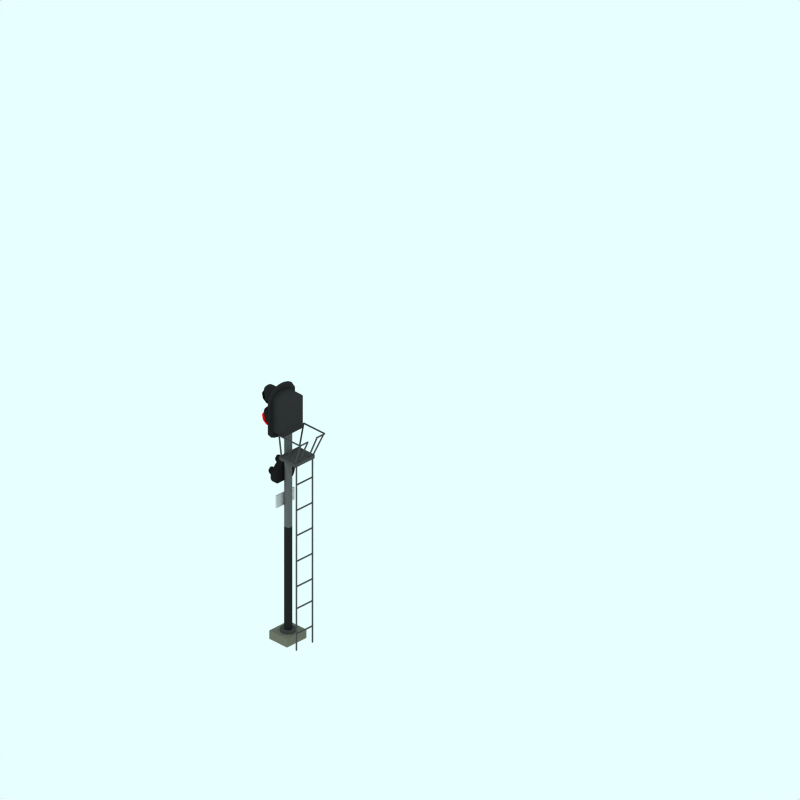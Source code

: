 # Source: two-aspect-colour-light.blend  (saved by Blender 2.65.0; exported with 4.5.12 LTS)
import bpy
from mathutils import Matrix  # noqa: F401  (used for matrix-valued properties, if any)

bpy.ops.wm.read_factory_settings(use_empty=True)
scene = bpy.context.scene
scene.name = 'Scene'

# ---- collections
col_collection_1 = bpy.data.collections.new('Collection 1'); scene.collection.children.link(col_collection_1)
col_collection_2 = bpy.data.collections.new('Collection 2'); scene.collection.children.link(col_collection_2)
col_collection_2.hide_render = True
col_collection_2.hide_viewport = True
col_collection_3 = bpy.data.collections.new('Collection 3'); scene.collection.children.link(col_collection_3)
col_collection_4 = bpy.data.collections.new('Collection 4'); scene.collection.children.link(col_collection_4)
col_collection_5 = bpy.data.collections.new('Collection 5'); scene.collection.children.link(col_collection_5)
col_collection_5.hide_render = True
col_collection_5.hide_viewport = True
col_collection_6 = bpy.data.collections.new('Collection 6'); scene.collection.children.link(col_collection_6)
col_collection_6.hide_render = True
col_collection_6.hide_viewport = True
col_collection_11 = bpy.data.collections.new('Collection 11'); scene.collection.children.link(col_collection_11)
col_collection_11.hide_render = True
col_collection_11.hide_viewport = True
col_collection_15 = bpy.data.collections.new('Collection 15'); scene.collection.children.link(col_collection_15)
col_collection_15.hide_render = True
col_collection_15.hide_viewport = True

# ---- materials (node trees are filled in below, after node groups)
mat_red = bpy.data.materials.new('Red')
mat_red.alpha_threshold = 0.0
mat_red.diffuse_color = (1.0, 0.0, 0.0, 1.0)
mat_red.roughness = 0.5
mat_red.line_color = (0.0, 0.0, 0.0, 1.0)
mat_black = bpy.data.materials.new('Black')
mat_black.alpha_threshold = 0.0
mat_black.preview_render_type = 'CUBE'
mat_black.diffuse_color = (0.15, 0.15, 0.15, 1.0)
mat_black.specular_color = (1.0, 0.9999, 0.9999)
mat_black.roughness = 0.5
mat_black.line_color = (0.0, 0.0, 0.0, 1.0)
mat_metal = bpy.data.materials.new('Metal')
mat_metal.alpha_threshold = 0.0
mat_metal.preview_render_type = 'CUBE'
mat_metal.diffuse_color = (0.3, 0.3, 0.3, 1.0)
mat_metal.specular_color = (1.0, 0.9999, 0.9999)
mat_metal.roughness = 0.5
mat_metal.line_color = (0.0, 0.0, 0.0, 1.0)
mat_green = bpy.data.materials.new('Green')
mat_green.alpha_threshold = 0.0
mat_green.diffuse_color = (0.01, 0.05, 0.0, 1.0)
mat_green.roughness = 0.5
mat_green.line_color = (0.0, 0.0, 0.0, 1.0)
mat_charcoal = bpy.data.materials.new('Charcoal')
mat_charcoal.alpha_threshold = 0.0
mat_charcoal.preview_render_type = 'CUBE'
mat_charcoal.diffuse_color = (0.2, 0.2, 0.2, 1.0)
mat_charcoal.specular_color = (1.0, 0.9999, 0.9999)
mat_charcoal.roughness = 0.5
mat_charcoal.line_color = (0.0, 0.0, 0.0, 1.0)
mat_white = bpy.data.materials.new('White')
mat_white.alpha_threshold = 0.0
mat_white.roughness = 0.5
mat_white.line_color = (0.0, 0.0, 0.0, 1.0)
mat_concrete = bpy.data.materials.new('Concrete')
mat_concrete.alpha_threshold = 0.0
mat_concrete.diffuse_color = (0.45, 0.4499, 0.397, 1.0)
mat_concrete.roughness = 0.5
mat_concrete.line_color = (0.0, 0.0, 0.0, 1.0)
mat_material_004 = bpy.data.materials.new('Material.004')
mat_material_004.alpha_threshold = 0.0
mat_material_004.diffuse_color = (0.4, 0.4, 0.4, 1.0)
mat_material_004.roughness = 0.5
mat_material_004.line_color = (0.0, 0.0, 0.0, 1.0)
mat_material_001 = bpy.data.materials.new('Material.001')
mat_material_001.alpha_threshold = 0.0
mat_material_001.diffuse_color = (0.5286, 0.5286, 0.5286, 1.0)
mat_material_001.roughness = 0.5
mat_material_001.line_color = (0.0, 0.0, 0.0, 1.0)
mat_black_001 = bpy.data.materials.new('Black.001')
mat_black_001.alpha_threshold = 0.0
mat_black_001.diffuse_color = (0.12, 0.12, 0.12, 1.0)
mat_black_001.specular_color = (0.5, 0.4999, 0.4999)
mat_black_001.roughness = 0.5
mat_black_001.line_color = (0.0, 0.0, 0.0, 1.0)
mat_black_002 = bpy.data.materials.new('Black.002')
mat_black_002.alpha_threshold = 0.0
mat_black_002.diffuse_color = (0.12, 0.12, 0.12, 1.0)
mat_black_002.specular_color = (0.5, 0.4999, 0.4999)
mat_black_002.roughness = 0.5
mat_black_002.line_color = (0.0, 0.0, 0.0, 1.0)
mat_charcoal_001 = bpy.data.materials.new('Charcoal.001')
mat_charcoal_001.alpha_threshold = 0.0
mat_charcoal_001.diffuse_color = (0.16, 0.16, 0.16, 1.0)
mat_charcoal_001.specular_color = (0.5, 0.4999, 0.4999)
mat_charcoal_001.roughness = 0.5
mat_charcoal_001.line_color = (0.0, 0.0, 0.0, 1.0)
mat_material_004_1 = bpy.data.materials.new('Material_004')
mat_material_004_1.alpha_threshold = 0.0
mat_material_004_1.diffuse_color = (0.32, 0.32, 0.32, 1.0)
mat_material_004_1.specular_color = (0.5, 0.5, 0.5)
mat_material_004_1.roughness = 0.5
mat_material_004_1.line_color = (0.0, 0.0, 0.0, 1.0)
mat_white_001 = bpy.data.materials.new('White.001')
mat_white_001.alpha_threshold = 0.0
mat_white_001.diffuse_color = (0.64, 0.64, 0.64, 1.0)
mat_white_001.specular_color = (0.5, 0.5, 0.5)
mat_white_001.roughness = 0.5
mat_white_001.line_color = (0.0, 0.0, 0.0, 1.0)
mat_black_003 = bpy.data.materials.new('Black.003')
mat_black_003.alpha_threshold = 0.0
mat_black_003.diffuse_color = (0.12, 0.12, 0.12, 1.0)
mat_black_003.specular_color = (0.5, 0.4999, 0.4999)
mat_black_003.roughness = 0.5
mat_black_003.line_color = (0.0, 0.0, 0.0, 1.0)
mat_wood = bpy.data.materials.new('Wood')
mat_wood.alpha_threshold = 0.0
mat_wood.diffuse_color = (0.18, 0.1145, 0.036, 1.0)
mat_wood.specular_color = (0.5, 0.4999, 0.4999)
mat_wood.roughness = 0.5
mat_wood.line_color = (0.0, 0.0, 0.0, 1.0)

# ---- material node trees

# ---- world
world_world = bpy.data.worlds.new('World'); scene.world = world_world
world_world.color = (0.9059, 1.0, 1.0)
world_world.use_sun_shadow = False
world_world.sun_shadow_jitter_overblur = 0.0
world_world.cycles.sampling_method = 'MANUAL'
world_world.cycles.sample_map_resolution = 256

# ---- cameras
cam_camera_001 = bpy.data.cameras.new('Camera.001')
cam_camera_001.type = 'ORTHO'
cam_camera_001.passepartout_alpha = 0.2
cam_camera_001.clip_end = 100.0
cam_camera_001.lens = 35.0
cam_camera_001.sensor_width = 32.0
cam_camera_001.sensor_height = 18.0
cam_camera_001.ortho_scale = 12.0
cam_camera_001.display_size = 5.91
cam_camera_001.show_passepartout = False
cam_camera_001.show_safe_areas = True
cam_camera_001.dof.focus_distance = 0.0
cam_camera_001.dof.aperture_fstop = 128.0

# ---- lights
light_lamp = bpy.data.lights.new('Lamp', 'SPOT')
light_lamp.transmission_factor = 0.0
light_lamp.energy = 8.0
light_lamp.shadow_buffer_clip_start = 0.5
light_lamp.shadow_soft_size = 1.0
light_lamp.shadow_maximum_resolution = 0.006
light_lamp.use_absolute_resolution = True
light_lamp.cycles.use_multiple_importance_sampling = False

# ---- meshes
me_icosphere_004 = bpy.data.meshes.new('Icosphere.004')
me_icosphere_004.from_pydata([(0.0, 0.0, -1.0), (0.7236, -0.5257, -0.4472), (-0.2764, -0.8506, -0.4472), (-0.8944, 0.0, -0.4472), (-0.2764, 0.8506, -0.4472), (0.7236, 0.5257, -0.4472), (0.2764, -0.8506, 0.4472), (-0.7236, -0.5257, 0.4472), (-0.7236, 0.5257, 0.4472), (0.2764, 0.8506, 0.4472), (0.8944, 0.0, 0.4472), (0.0, 0.0, 1.0), (0.4253, -0.309, -0.8507), (0.2629, -0.809, -0.5257), (-0.1625, -0.5, -0.8507), (0.4253, 0.309, -0.8507), (0.8506, 0.0, -0.5257), (-0.6882, -0.5, -0.5257), (-0.5257, 0.0, -0.8507), (-0.6882, 0.5, -0.5257), (-0.1625, 0.5, -0.8507), (0.2629, 0.809, -0.5257), (0.9511, 0.309, 0.0), (0.9511, -0.309, 0.0), (0.5878, -0.809, 0.0), (0.0, -1.0, 0.0), (-0.5878, -0.809, 0.0), (-0.9511, -0.309, 0.0), (-0.9511, 0.309, 0.0), (-0.5878, 0.809, 0.0), (0.0, 1.0, 0.0), (0.5878, 0.809, 0.0), (0.6882, -0.5, 0.5257), (-0.2629, -0.809, 0.5257), (-0.8506, 0.0, 0.5257), (-0.2629, 0.809, 0.5257), (0.6882, 0.5, 0.5257), (0.5257, 0.0, 0.8507), (0.1625, -0.5, 0.8507), (-0.4253, -0.309, 0.8507), (-0.4253, 0.309, 0.8507), (0.1625, 0.5, 0.8507)], [], [(0, 12, 14), (1, 12, 16), (0, 14, 18), (0, 18, 20), (0, 20, 15), (1, 16, 23), (2, 13, 25), (3, 17, 27), (4, 19, 29), (5, 21, 31), (1, 23, 24), (2, 25, 26), (3, 27, 28), (4, 29, 30), (5, 31, 22), (6, 32, 38), (7, 33, 39), (8, 34, 40), (9, 35, 41), (10, 36, 37), (14, 13, 2), (14, 12, 13), (12, 1, 13), (16, 15, 5), (16, 12, 15), (12, 0, 15), (18, 17, 3), (18, 14, 17), (14, 2, 17), (20, 19, 4), (20, 18, 19), (18, 3, 19), (15, 21, 5), (15, 20, 21), (20, 4, 21), (23, 22, 10), (23, 16, 22), (16, 5, 22), (25, 24, 6), (25, 13, 24), (13, 1, 24), (27, 26, 7), (27, 17, 26), (17, 2, 26), (29, 28, 8), (29, 19, 28), (19, 3, 28), (31, 30, 9), (31, 21, 30), (21, 4, 30), (24, 32, 6), (24, 23, 32), (23, 10, 32), (26, 33, 7), (26, 25, 33), (25, 6, 33), (28, 34, 8), (28, 27, 34), (27, 7, 34), (30, 35, 9), (30, 29, 35), (29, 8, 35), (22, 36, 10), (22, 31, 36), (31, 9, 36), (38, 37, 11), (38, 32, 37), (32, 10, 37), (39, 38, 11), (39, 33, 38), (33, 6, 38), (40, 39, 11), (40, 34, 39), (34, 7, 39), (41, 40, 11), (41, 35, 40), (35, 8, 40), (37, 41, 11), (37, 36, 41), (36, 9, 41)])
me_icosphere_004.materials.append(mat_red)
me_icosphere_004.use_remesh_preserve_volume = False
me_icosphere_004.use_remesh_preserve_attributes = False
me_icosphere_004.use_mirror_vertex_groups = False
me_icosphere_004.update()
me_cylinder_001 = bpy.data.meshes.new('Cylinder.001')
me_cylinder_001.from_pydata([(-0.1951, -0.9808, -1.0), (-0.1951, -0.9808, 0.389), (-0.3827, -0.9239, -1.0), (-0.3827, -0.9239, 0.4503), (-0.5556, -0.8315, -1.0), (-0.5556, -0.8315, 0.5955), (-0.7071, -0.7071, -1.0), (-0.7071, -0.7071, 0.7677), (-0.8315, -0.5556, -1.0), (-0.8315, -0.5556, 0.9149), (-0.9239, -0.3827, -1.0), (-0.9239, -0.3827, 0.9942), (-0.9808, -0.1951, -1.0), (-0.9808, -0.1951, 1.0), (-1.0, 9.656e-07, -1.0), (-1.0, 9.656e-07, 1.0), (-0.9808, 0.1951, -1.0), (-0.9808, 0.1951, 1.0), (-0.9239, 0.3827, -1.0), (-0.9239, 0.3827, 0.9942), (-0.8315, 0.5556, -1.0), (-0.8315, 0.5556, 0.9149), (-0.7071, 0.7071, -1.0), (-0.7071, 0.7071, 0.7677), (-0.5556, 0.8315, -1.0), (-0.5556, 0.8315, 0.5955), (-0.3827, 0.9239, -1.0), (-0.3827, 0.9239, 0.4503), (-0.1951, 0.9808, -1.0), (-0.1951, 0.9808, 0.389)], [], [(0, 1, 3, 2), (2, 3, 5, 4), (4, 5, 7, 6), (6, 7, 9, 8), (8, 9, 11, 10), (10, 11, 13, 12), (12, 13, 15, 14), (14, 15, 17, 16), (16, 17, 19, 18), (18, 19, 21, 20), (20, 21, 23, 22), (22, 23, 25, 24), (24, 25, 27, 26), (26, 27, 29, 28)])
me_cylinder_001.materials.append(mat_black)
me_cylinder_001.use_remesh_preserve_volume = False
me_cylinder_001.use_remesh_preserve_attributes = False
me_cylinder_001.use_mirror_vertex_groups = False
me_cylinder_001.update()
me_cube_038 = bpy.data.meshes.new('Cube.038')
me_cube_038.from_pydata([(-9.415, 0.3489, -1.181), (-9.415, 2.349, -1.181), (-7.415, 2.349, -1.181), (-7.415, 0.3489, -1.181), (-10.48, -18.14, 3.296), (-10.48, -16.14, 3.296), (-8.476, -16.14, 3.296), (-8.476, -18.14, 3.296)], [], [(4, 5, 1, 0), (5, 6, 2, 1), (6, 7, 3, 2), (7, 4, 0, 3), (0, 1, 2, 3), (7, 6, 5, 4)])
me_cube_038.materials.append(mat_metal)
me_cube_038.use_remesh_preserve_volume = False
me_cube_038.use_remesh_preserve_attributes = False
me_cube_038.use_mirror_vertex_groups = False
me_cube_038.update()
me_cube_036 = bpy.data.meshes.new('Cube.036')
me_cube_036.from_pydata([(-9.415, 0.3489, -1.181), (-9.415, 2.349, -1.181), (-7.415, 2.349, -1.181), (-7.415, 0.3489, -1.181), (-10.48, -18.14, 3.296), (-10.48, -16.14, 3.296), (-8.476, -16.14, 3.296), (-8.476, -18.14, 3.296)], [], [(4, 5, 1, 0), (5, 6, 2, 1), (6, 7, 3, 2), (7, 4, 0, 3), (0, 1, 2, 3), (7, 6, 5, 4)])
me_cube_036.materials.append(mat_metal)
me_cube_036.use_remesh_preserve_volume = False
me_cube_036.use_remesh_preserve_attributes = False
me_cube_036.use_mirror_vertex_groups = False
me_cube_036.update()
me_cube_034 = bpy.data.meshes.new('Cube.034')
me_cube_034.from_pydata([(-1.0, -1.0, -1.181), (-1.0, 1.0, -1.181), (1.0, 1.0, -1.181), (1.0, -1.0, -1.181), (-1.37, 5.46, 3.296), (-1.37, 7.46, 3.296), (0.6296, 7.46, 3.296), (0.6296, 5.46, 3.296)], [], [(4, 5, 1, 0), (5, 6, 2, 1), (6, 7, 3, 2), (7, 4, 0, 3), (0, 1, 2, 3), (7, 6, 5, 4)])
me_cube_034.materials.append(mat_metal)
me_cube_034.use_remesh_preserve_volume = False
me_cube_034.use_remesh_preserve_attributes = False
me_cube_034.use_mirror_vertex_groups = False
me_cube_034.update()
me_cube_033 = bpy.data.meshes.new('Cube.033')
me_cube_033.from_pydata([(-1.0, -1.0, -1.484), (-1.0, 1.0, -1.484), (1.0, 1.0, -1.484), (1.0, -1.0, -1.484), (-1.0, -1.0, 4.11), (-1.0, 1.0, 4.11), (1.0, 1.0, 4.11), (1.0, -1.0, 4.11)], [], [(4, 5, 1, 0), (5, 6, 2, 1), (6, 7, 3, 2), (7, 4, 0, 3), (0, 1, 2, 3), (7, 6, 5, 4)])
me_cube_033.materials.append(mat_metal)
me_cube_033.use_remesh_preserve_volume = False
me_cube_033.use_remesh_preserve_attributes = False
me_cube_033.use_mirror_vertex_groups = False
me_cube_033.update()
me_cube_032 = bpy.data.meshes.new('Cube.032')
me_cube_032.from_pydata([(-1.0, -1.0, -1.181), (-1.0, 1.0, -1.181), (1.0, 1.0, -1.181), (1.0, -1.0, -1.181), (-1.37, -12.18, 3.296), (-1.37, -10.18, 3.296), (0.6296, -10.18, 3.296), (0.6296, -12.18, 3.296)], [], [(4, 5, 1, 0), (5, 6, 2, 1), (6, 7, 3, 2), (7, 4, 0, 3), (0, 1, 2, 3), (7, 6, 5, 4)])
me_cube_032.materials.append(mat_metal)
me_cube_032.use_remesh_preserve_volume = False
me_cube_032.use_remesh_preserve_attributes = False
me_cube_032.use_mirror_vertex_groups = False
me_cube_032.update()
me_cube_031 = bpy.data.meshes.new('Cube.031')
me_cube_031.from_pydata([(-1.0, -1.0, -0.8848), (-1.0, 1.0, -0.8848), (1.0, 1.0, -0.8848), (1.0, -1.0, -0.8848), (-1.0, -1.0, 4.688), (-1.0, 1.0, 4.688), (1.0, 1.0, 4.688), (1.0, -1.0, 4.688)], [], [(4, 5, 1, 0), (5, 6, 2, 1), (6, 7, 3, 2), (7, 4, 0, 3), (0, 1, 2, 3), (7, 6, 5, 4)])
me_cube_031.materials.append(mat_metal)
me_cube_031.use_remesh_preserve_volume = False
me_cube_031.use_remesh_preserve_attributes = False
me_cube_031.use_mirror_vertex_groups = False
me_cube_031.update()
me_cube_030 = bpy.data.meshes.new('Cube.030')
me_cube_030.from_pydata([(-1.0, -1.0, -1.0), (-1.0, 1.0, -1.0), (1.0, 1.0, -1.0), (1.0, -1.0, -1.0), (-1.0, -1.0, 3.296), (-1.0, 1.0, 3.296), (1.0, 1.0, 3.296), (1.0, -1.0, 3.296)], [], [(4, 5, 1, 0), (5, 6, 2, 1), (6, 7, 3, 2), (7, 4, 0, 3), (0, 1, 2, 3), (7, 6, 5, 4)])
me_cube_030.materials.append(mat_metal)
me_cube_030.use_remesh_preserve_volume = False
me_cube_030.use_remesh_preserve_attributes = False
me_cube_030.use_mirror_vertex_groups = False
me_cube_030.update()
me_cube_029 = bpy.data.meshes.new('Cube.029')
me_cube_029.from_pydata([(-1.0, -1.0, -1.0), (-1.0, 1.0, -1.0), (1.0, 1.0, -1.0), (1.0, -1.0, -1.0), (-1.0, -1.0, 3.296), (-1.0, 1.0, 3.296), (1.0, 1.0, 3.296), (1.0, -1.0, 3.296)], [], [(4, 5, 1, 0), (5, 6, 2, 1), (6, 7, 3, 2), (7, 4, 0, 3), (0, 1, 2, 3), (7, 6, 5, 4)])
me_cube_029.materials.append(mat_metal)
me_cube_029.use_remesh_preserve_volume = False
me_cube_029.use_remesh_preserve_attributes = False
me_cube_029.use_mirror_vertex_groups = False
me_cube_029.update()
me_cube_020 = bpy.data.meshes.new('Cube.020')
me_cube_020.from_pydata([(-1.0, -1.0, -1.0), (-1.0, 1.0, -1.0), (1.0, 1.0, -1.0), (1.0, -1.0, -1.0), (-1.0, -1.0, 3.296), (-1.0, 1.0, 3.296), (1.0, 1.0, 3.296), (1.0, -1.0, 3.296)], [], [(4, 5, 1, 0), (5, 6, 2, 1), (6, 7, 3, 2), (7, 4, 0, 3), (0, 1, 2, 3), (7, 6, 5, 4)])
me_cube_020.materials.append(mat_metal)
me_cube_020.use_remesh_preserve_volume = False
me_cube_020.use_remesh_preserve_attributes = False
me_cube_020.use_mirror_vertex_groups = False
me_cube_020.update()
me_cube_019 = bpy.data.meshes.new('Cube.019')
me_cube_019.from_pydata([(-1.0, -1.0, -1.0), (-1.0, 1.0, -1.0), (1.0, 1.0, -1.0), (1.0, -1.0, -1.0), (-1.0, -1.0, 3.296), (-1.0, 1.0, 3.296), (1.0, 1.0, 3.296), (1.0, -1.0, 3.296)], [], [(4, 5, 1, 0), (5, 6, 2, 1), (6, 7, 3, 2), (7, 4, 0, 3), (0, 1, 2, 3), (7, 6, 5, 4)])
me_cube_019.materials.append(mat_metal)
me_cube_019.use_remesh_preserve_volume = False
me_cube_019.use_remesh_preserve_attributes = False
me_cube_019.use_mirror_vertex_groups = False
me_cube_019.update()
me_cube_018 = bpy.data.meshes.new('Cube.018')
me_cube_018.from_pydata([(-1.0, -1.0, -1.0), (-1.0, 1.0, -1.0), (1.0, 1.0, -1.0), (1.0, -1.0, -1.0), (-1.0, -1.0, 3.296), (-1.0, 1.0, 3.296), (1.0, 1.0, 3.296), (1.0, -1.0, 3.296)], [], [(4, 5, 1, 0), (5, 6, 2, 1), (6, 7, 3, 2), (7, 4, 0, 3), (0, 1, 2, 3), (7, 6, 5, 4)])
me_cube_018.materials.append(mat_metal)
me_cube_018.use_remesh_preserve_volume = False
me_cube_018.use_remesh_preserve_attributes = False
me_cube_018.use_mirror_vertex_groups = False
me_cube_018.update()
me_cube_004 = bpy.data.meshes.new('Cube.004')
me_cube_004.from_pydata([(-1.0, -1.0, -1.0), (-1.0, 1.0, -1.0), (1.0, 1.0, -1.0), (1.0, -1.0, -1.0), (-1.0, -1.0, 3.296), (-1.0, 1.0, 3.296), (1.0, 1.0, 3.296), (1.0, -1.0, 3.296)], [], [(4, 5, 1, 0), (5, 6, 2, 1), (6, 7, 3, 2), (7, 4, 0, 3), (0, 1, 2, 3), (7, 6, 5, 4)])
me_cube_004.materials.append(mat_metal)
me_cube_004.use_remesh_preserve_volume = False
me_cube_004.use_remesh_preserve_attributes = False
me_cube_004.use_mirror_vertex_groups = False
me_cube_004.update()
me_cube_001 = bpy.data.meshes.new('Cube.001')
me_cube_001.from_pydata([(-1.0, -1.0, -1.181), (-1.0, 1.0, -1.181), (1.0, 1.0, -1.181), (1.0, -1.0, -1.181), (-1.0, -1.0, 3.296), (-1.0, 1.0, 3.296), (1.0, 1.0, 3.296), (1.0, -1.0, 3.296)], [], [(4, 5, 1, 0), (5, 6, 2, 1), (6, 7, 3, 2), (7, 4, 0, 3), (0, 1, 2, 3), (7, 6, 5, 4)])
me_cube_001.materials.append(mat_metal)
me_cube_001.use_remesh_preserve_volume = False
me_cube_001.use_remesh_preserve_attributes = False
me_cube_001.use_mirror_vertex_groups = False
me_cube_001.update()
me_icosphere_001 = bpy.data.meshes.new('Icosphere.001')
me_icosphere_001.from_pydata([(0.0, 0.0, -1.0), (0.7236, -0.5257, -0.4472), (-0.2764, -0.8506, -0.4472), (-0.8944, 0.0, -0.4472), (-0.2764, 0.8506, -0.4472), (0.7236, 0.5257, -0.4472), (0.2764, -0.8506, 0.4472), (-0.7236, -0.5257, 0.4472), (-0.7236, 0.5257, 0.4472), (0.2764, 0.8506, 0.4472), (0.8944, 0.0, 0.4472), (0.0, 0.0, 1.0), (0.4253, -0.309, -0.8507), (0.2629, -0.809, -0.5257), (-0.1625, -0.5, -0.8507), (0.4253, 0.309, -0.8507), (0.8506, 0.0, -0.5257), (-0.6882, -0.5, -0.5257), (-0.5257, 0.0, -0.8507), (-0.6882, 0.5, -0.5257), (-0.1625, 0.5, -0.8507), (0.2629, 0.809, -0.5257), (0.9511, 0.309, 0.0), (0.9511, -0.309, 0.0), (0.5878, -0.809, 0.0), (0.0, -1.0, 0.0), (-0.5878, -0.809, 0.0), (-0.9511, -0.309, 0.0), (-0.9511, 0.309, 0.0), (-0.5878, 0.809, 0.0), (0.0, 1.0, 0.0), (0.5878, 0.809, 0.0), (0.6882, -0.5, 0.5257), (-0.2629, -0.809, 0.5257), (-0.8506, 0.0, 0.5257), (-0.2629, 0.809, 0.5257), (0.6882, 0.5, 0.5257), (0.5257, 0.0, 0.8507), (0.1625, -0.5, 0.8507), (-0.4253, -0.309, 0.8507), (-0.4253, 0.309, 0.8507), (0.1625, 0.5, 0.8507)], [], [(0, 12, 14), (1, 12, 16), (0, 14, 18), (0, 18, 20), (0, 20, 15), (1, 16, 23), (2, 13, 25), (3, 17, 27), (4, 19, 29), (5, 21, 31), (1, 23, 24), (2, 25, 26), (3, 27, 28), (4, 29, 30), (5, 31, 22), (6, 32, 38), (7, 33, 39), (8, 34, 40), (9, 35, 41), (10, 36, 37), (14, 13, 2), (14, 12, 13), (12, 1, 13), (16, 15, 5), (16, 12, 15), (12, 0, 15), (18, 17, 3), (18, 14, 17), (14, 2, 17), (20, 19, 4), (20, 18, 19), (18, 3, 19), (15, 21, 5), (15, 20, 21), (20, 4, 21), (23, 22, 10), (23, 16, 22), (16, 5, 22), (25, 24, 6), (25, 13, 24), (13, 1, 24), (27, 26, 7), (27, 17, 26), (17, 2, 26), (29, 28, 8), (29, 19, 28), (19, 3, 28), (31, 30, 9), (31, 21, 30), (21, 4, 30), (24, 32, 6), (24, 23, 32), (23, 10, 32), (26, 33, 7), (26, 25, 33), (25, 6, 33), (28, 34, 8), (28, 27, 34), (27, 7, 34), (30, 35, 9), (30, 29, 35), (29, 8, 35), (22, 36, 10), (22, 31, 36), (31, 9, 36), (38, 37, 11), (38, 32, 37), (32, 10, 37), (39, 38, 11), (39, 33, 38), (33, 6, 38), (40, 39, 11), (40, 34, 39), (34, 7, 39), (41, 40, 11), (41, 35, 40), (35, 8, 40), (37, 41, 11), (37, 36, 41), (36, 9, 41)])
me_icosphere_001.materials.append(mat_green)
me_icosphere_001.use_remesh_preserve_volume = False
me_icosphere_001.use_remesh_preserve_attributes = False
me_icosphere_001.use_mirror_vertex_groups = False
me_icosphere_001.update()
me_cylinder_005 = bpy.data.meshes.new('Cylinder.005')
me_cylinder_005.from_pydata([(-0.1951, -0.9808, -1.0), (-0.1951, -0.9808, 0.389), (-0.3827, -0.9239, -1.0), (-0.3827, -0.9239, 0.4503), (-0.5556, -0.8315, -1.0), (-0.5556, -0.8315, 0.5955), (-0.7071, -0.7071, -1.0), (-0.7071, -0.7071, 0.7677), (-0.8315, -0.5556, -1.0), (-0.8315, -0.5556, 0.9149), (-0.9239, -0.3827, -1.0), (-0.9239, -0.3827, 0.9942), (-0.9808, -0.1951, -1.0), (-0.9808, -0.1951, 1.0), (-1.0, 9.656e-07, -1.0), (-1.0, 9.656e-07, 1.0), (-0.9808, 0.1951, -1.0), (-0.9808, 0.1951, 1.0), (-0.9239, 0.3827, -1.0), (-0.9239, 0.3827, 0.9942), (-0.8315, 0.5556, -1.0), (-0.8315, 0.5556, 0.9149), (-0.7071, 0.7071, -1.0), (-0.7071, 0.7071, 0.7677), (-0.5556, 0.8315, -1.0), (-0.5556, 0.8315, 0.5955), (-0.3827, 0.9239, -1.0), (-0.3827, 0.9239, 0.4503), (-0.1951, 0.9808, -1.0), (-0.1951, 0.9808, 0.389)], [], [(0, 1, 3, 2), (2, 3, 5, 4), (4, 5, 7, 6), (6, 7, 9, 8), (8, 9, 11, 10), (10, 11, 13, 12), (12, 13, 15, 14), (14, 15, 17, 16), (16, 17, 19, 18), (18, 19, 21, 20), (20, 21, 23, 22), (22, 23, 25, 24), (24, 25, 27, 26), (26, 27, 29, 28)])
me_cylinder_005.materials.append(mat_black)
me_cylinder_005.use_remesh_preserve_volume = False
me_cylinder_005.use_remesh_preserve_attributes = False
me_cylinder_005.use_mirror_vertex_groups = False
me_cylinder_005.update()
me_plane_002 = bpy.data.meshes.new('Plane.002')
me_plane_002.from_pydata([(-0.08038, -0.5139, 8.157e-08), (-0.7427, -0.5139, 4.268e-08), (-0.08038, 0.05931, 8.157e-08), (-0.7427, 0.05931, 4.268e-08), (0.06732, -0.2273, 7.042e-08), (-0.9472, -0.2273, 5.812e-08), (0.0447, -0.08399, 7.212e-08), (-0.9159, -0.3706, 5.576e-08), (0.0447, -0.3706, 7.212e-08), (-0.9159, -0.08399, 5.576e-08), (0.01037, -0.01234, 7.472e-08), (-0.8683, -0.4422, 5.217e-08), (0.01037, -0.4422, 7.472e-08), (-0.8683, -0.01234, 5.217e-08), (0.06195, -0.1556, 7.082e-08), (-0.9398, -0.2989, 5.756e-08), (0.06195, -0.2989, 7.082e-08), (-0.9398, -0.1556, 5.756e-08)], [], [(13, 10, 2, 3), (15, 16, 4, 5), (17, 14, 6, 9), (11, 12, 8, 7), (9, 6, 10, 13), (7, 8, 16, 15), (5, 4, 14, 17), (1, 0, 12, 11)])
me_plane_002.materials.append(mat_charcoal)
me_plane_002.use_remesh_preserve_volume = False
me_plane_002.use_remesh_preserve_attributes = False
me_plane_002.use_mirror_vertex_groups = False
me_plane_002.update()
me_cube_028 = bpy.data.meshes.new('Cube.028')
me_cube_028.from_pydata([(-0.537, -1.021, -2.283), (-0.537, 0.9206, -2.283), (0.8128, 0.9206, -2.283), (0.8128, -1.021, -2.283), (-0.537, -1.021, 5.463), (-0.537, 0.9206, 5.463), (0.8128, 0.9206, 5.463), (0.8128, -1.021, 5.463), (-0.537, -0.05038, 6.63), (-0.537, -0.05038, -2.283), (0.8128, -0.05038, 6.63), (0.8128, -0.05038, -2.283), (-0.537, 0.4351, 6.433), (-0.537, -0.5358, -2.283), (0.8128, -0.5358, 6.433), (0.8128, 0.4351, -2.283), (-0.537, -0.5358, 6.433), (-0.537, 0.4351, -2.283), (0.8128, 0.4351, 6.433), (0.8128, -0.5358, -2.283), (-0.537, 0.6778, 6.108), (-0.537, -0.7786, -2.283), (0.8128, -0.7786, 6.108), (0.8128, 0.6778, -2.283), (-0.537, -0.7786, 6.108), (-0.537, 0.6778, -2.283), (0.8128, 0.6778, 6.108), (0.8128, -0.7786, -2.283), (-0.537, 0.1924, 6.584), (-0.537, -0.2931, -2.283), (0.8128, -0.2931, 6.584), (0.8128, 0.1924, -2.283), (-0.537, -0.2931, 6.584), (-0.537, 0.1924, -2.283), (0.8128, 0.1924, 6.584), (0.8128, -0.2931, -2.283)], [], [(20, 5, 1, 25), (5, 6, 2, 1), (22, 7, 3, 27), (7, 4, 0, 3), (25, 1, 2, 23), (26, 6, 5, 20), (32, 8, 9, 29), (34, 10, 11, 31), (29, 9, 11, 35), (30, 10, 8, 32), (28, 12, 17, 33), (30, 14, 19, 35), (33, 17, 15, 31), (34, 18, 12, 28), (24, 16, 13, 21), (26, 18, 15, 23), (21, 13, 19, 27), (22, 14, 16, 24), (12, 20, 25, 17), (14, 22, 27, 19), (17, 25, 23, 15), (18, 26, 20, 12), (16, 32, 29, 13), (18, 34, 31, 15), (13, 29, 35, 19), (14, 30, 32, 16), (8, 28, 33, 9), (10, 30, 35, 11), (9, 33, 31, 11), (10, 34, 28, 8), (4, 24, 21, 0), (6, 26, 23, 2), (0, 21, 27, 3), (7, 22, 24, 4)])
me_cube_028.materials.append(mat_charcoal)
me_cube_028.use_remesh_preserve_volume = False
me_cube_028.use_remesh_preserve_attributes = False
me_cube_028.use_mirror_vertex_groups = False
me_cube_028.update()
me_cube_027 = bpy.data.meshes.new('Cube.027')
me_cube_027.from_pydata([(0.7357, -0.9115, -1.0), (0.7357, 0.9302, -1.0), (0.8689, 0.9302, -1.0), (0.8689, -0.9115, -1.0), (0.7357, -0.9115, 1.904), (0.7357, 0.9302, 1.904), (0.8689, 0.9302, 1.904), (0.8689, -0.9115, 1.904)], [], [(4, 5, 1, 0), (5, 6, 2, 1), (6, 7, 3, 2), (7, 4, 0, 3), (0, 1, 2, 3), (7, 6, 5, 4)])
me_cube_027.materials.append(mat_white)
me_cube_027.use_remesh_preserve_volume = False
me_cube_027.use_remesh_preserve_attributes = False
me_cube_027.use_mirror_vertex_groups = False
me_cube_027.update()
me_cube_025 = bpy.data.meshes.new('Cube.025')
me_cube_025.from_pydata([(-1.0, -1.0, -1.484), (-1.0, 1.0, -1.484), (1.0, 1.0, -1.484), (1.0, -1.0, -1.484), (-1.0, -1.0, 4.133), (-1.0, 1.0, 4.133), (1.0, 1.0, 4.133), (1.0, -1.0, 4.133)], [], [(4, 5, 1, 0), (5, 6, 2, 1), (6, 7, 3, 2), (7, 4, 0, 3), (0, 1, 2, 3), (7, 6, 5, 4)])
me_cube_025.materials.append(mat_metal)
me_cube_025.use_remesh_preserve_volume = False
me_cube_025.use_remesh_preserve_attributes = False
me_cube_025.use_mirror_vertex_groups = False
me_cube_025.update()
me_cube_024 = bpy.data.meshes.new('Cube.024')
me_cube_024.from_pydata([(-1.0, -1.0, -1.988), (-1.0, 1.0, -1.988), (1.0, 1.0, -1.988), (1.0, -1.0, -1.988), (-1.0, -1.0, 3.306), (-1.0, 1.0, 3.306), (1.0, 1.0, 3.306), (1.0, -1.0, 3.306)], [], [(4, 5, 1, 0), (5, 6, 2, 1), (6, 7, 3, 2), (7, 4, 0, 3), (0, 1, 2, 3), (7, 6, 5, 4)])
me_cube_024.materials.append(mat_metal)
me_cube_024.use_remesh_preserve_volume = False
me_cube_024.use_remesh_preserve_attributes = False
me_cube_024.use_mirror_vertex_groups = False
me_cube_024.update()
me_cube_022 = bpy.data.meshes.new('Cube.022')
me_cube_022.from_pydata([(-1.0, -1.0, -1.181), (-1.0, 1.0, -1.181), (1.0, 1.0, -1.181), (1.0, -1.0, -1.181), (-10.48, -18.14, 3.296), (-10.48, -16.14, 3.296), (-8.476, -16.14, 3.296), (-8.476, -18.14, 3.296)], [], [(4, 5, 1, 0), (5, 6, 2, 1), (6, 7, 3, 2), (7, 4, 0, 3), (0, 1, 2, 3), (7, 6, 5, 4)])
me_cube_022.materials.append(mat_metal)
me_cube_022.use_remesh_preserve_volume = False
me_cube_022.use_remesh_preserve_attributes = False
me_cube_022.use_mirror_vertex_groups = False
me_cube_022.update()
me_cube_017 = bpy.data.meshes.new('Cube.017')
me_cube_017.from_pydata([(-1.0, -1.0, -1.181), (-1.0, 1.0, -1.181), (1.0, 1.0, -1.181), (1.0, -1.0, -1.181), (-20.12, -12.18, 3.296), (-20.12, -10.18, 3.296), (-18.12, -10.18, 3.296), (-18.12, -12.18, 3.296)], [], [(4, 5, 1, 0), (5, 6, 2, 1), (6, 7, 3, 2), (7, 4, 0, 3), (0, 1, 2, 3), (7, 6, 5, 4)])
me_cube_017.materials.append(mat_metal)
me_cube_017.use_remesh_preserve_volume = False
me_cube_017.use_remesh_preserve_attributes = False
me_cube_017.use_mirror_vertex_groups = False
me_cube_017.update()
me_cube_015 = bpy.data.meshes.new('Cube.015')
me_cube_015.from_pydata([(-1.0, -1.0, -1.0), (-1.0, 1.0, -1.0), (0.8273, 1.0, -1.0), (0.8273, -1.0, -1.0), (-1.0, -1.0, -0.1551), (-1.0, 1.0, -0.1551), (0.8273, 1.0, -0.1551), (0.8273, -1.0, -0.1551)], [], [(4, 5, 1, 0), (5, 6, 2, 1), (6, 7, 3, 2), (7, 4, 0, 3), (0, 1, 2, 3), (7, 6, 5, 4)])
me_cube_015.materials.append(mat_metal)
me_cube_015.use_remesh_preserve_volume = False
me_cube_015.use_remesh_preserve_attributes = False
me_cube_015.use_mirror_vertex_groups = False
me_cube_015.update()
me_cube_012 = bpy.data.meshes.new('Cube.012')
me_cube_012.from_pydata([(-1.0, -1.0, -1.0), (-1.0, 1.0, -1.0), (1.0, 1.0, -1.0), (1.0, -1.0, -1.0), (-1.0, -1.0, 3.296), (-1.0, 1.0, 3.296), (1.0, 1.0, 3.296), (1.0, -1.0, 3.296)], [], [(4, 5, 1, 0), (5, 6, 2, 1), (6, 7, 3, 2), (7, 4, 0, 3), (0, 1, 2, 3), (7, 6, 5, 4)])
me_cube_012.materials.append(mat_metal)
me_cube_012.use_remesh_preserve_volume = False
me_cube_012.use_remesh_preserve_attributes = False
me_cube_012.use_mirror_vertex_groups = False
me_cube_012.update()
me_cube_003 = bpy.data.meshes.new('Cube.003')
me_cube_003.from_pydata([(-1.0, -1.0, -1.181), (-1.0, 1.0, -1.181), (1.0, 1.0, -1.181), (1.0, -1.0, -1.181), (-1.0, -1.0, 3.296), (-1.0, 1.0, 3.296), (1.0, 1.0, 3.296), (1.0, -1.0, 3.296)], [], [(4, 5, 1, 0), (5, 6, 2, 1), (6, 7, 3, 2), (7, 4, 0, 3), (0, 1, 2, 3), (7, 6, 5, 4)])
me_cube_003.materials.append(mat_metal)
me_cube_003.use_remesh_preserve_volume = False
me_cube_003.use_remesh_preserve_attributes = False
me_cube_003.use_mirror_vertex_groups = False
me_cube_003.update()
me_cube_002 = bpy.data.meshes.new('Cube.002')
me_cube_002.from_pydata([(-1.0, -1.0, -1.0), (-1.0, 1.0, -1.0), (1.0, 1.0, -1.0), (1.0, -1.0, -1.0), (-1.0, -1.0, 1.0), (-1.0, 1.0, 1.0), (1.0, 1.0, 1.0), (1.0, -1.0, 1.0)], [], [(4, 5, 1, 0), (5, 6, 2, 1), (6, 7, 3, 2), (7, 4, 0, 3), (0, 1, 2, 3), (7, 6, 5, 4)])
me_cube_002.materials.append(mat_concrete)
me_cube_002.use_remesh_preserve_volume = False
me_cube_002.use_remesh_preserve_attributes = False
me_cube_002.use_mirror_vertex_groups = False
me_cube_002.update()
me_cylinder_004 = bpy.data.meshes.new('Cylinder.004')
me_cylinder_004.from_pydata([(0.0, 1.0, -1.0), (0.0, 1.0, 1.0), (0.1951, 0.9808, -1.0), (0.1951, 0.9808, 1.0), (0.3827, 0.9239, -1.0), (0.3827, 0.9239, 1.0), (0.5556, 0.8315, -1.0), (0.5556, 0.8315, 1.0), (0.7071, 0.7071, -1.0), (0.7071, 0.7071, 1.0), (0.8315, 0.5556, -1.0), (0.8315, 0.5556, 1.0), (0.9239, 0.3827, -1.0), (0.9239, 0.3827, 1.0), (0.9808, 0.1951, -1.0), (0.9808, 0.1951, 1.0), (1.0, 7.55e-08, -1.0), (1.0, 7.55e-08, 1.0), (0.9808, -0.1951, -1.0), (0.9808, -0.1951, 1.0), (0.9239, -0.3827, -1.0), (0.9239, -0.3827, 1.0), (0.8315, -0.5556, -1.0), (0.8315, -0.5556, 1.0), (0.7071, -0.7071, -1.0), (0.7071, -0.7071, 1.0), (0.5556, -0.8315, -1.0), (0.5556, -0.8315, 1.0), (0.3827, -0.9239, -1.0), (0.3827, -0.9239, 1.0), (0.1951, -0.9808, -1.0), (0.1951, -0.9808, 1.0), (-3.258e-07, -1.0, -1.0), (-3.258e-07, -1.0, 1.0), (-0.1951, -0.9808, -1.0), (-0.1951, -0.9808, 1.0), (-0.3827, -0.9239, -1.0), (-0.3827, -0.9239, 1.0), (-0.5556, -0.8315, -1.0), (-0.5556, -0.8315, 1.0), (-0.7071, -0.7071, -1.0), (-0.7071, -0.7071, 1.0), (-0.8315, -0.5556, -1.0), (-0.8315, -0.5556, 1.0), (-0.9239, -0.3827, -1.0), (-0.9239, -0.3827, 1.0), (-0.9808, -0.1951, -1.0), (-0.9808, -0.1951, 1.0), (-1.0, 9.656e-07, -1.0), (-1.0, 9.656e-07, 1.0), (-0.9808, 0.1951, -1.0), (-0.9808, 0.1951, 1.0), (-0.9239, 0.3827, -1.0), (-0.9239, 0.3827, 1.0), (-0.8315, 0.5556, -1.0), (-0.8315, 0.5556, 1.0), (-0.7071, 0.7071, -1.0), (-0.7071, 0.7071, 1.0), (-0.5556, 0.8315, -1.0), (-0.5556, 0.8315, 1.0), (-0.3827, 0.9239, -1.0), (-0.3827, 0.9239, 1.0), (-0.1951, 0.9808, -1.0), (-0.1951, 0.9808, 1.0)], [], [(0, 1, 3, 2), (2, 3, 5, 4), (4, 5, 7, 6), (6, 7, 9, 8), (8, 9, 11, 10), (10, 11, 13, 12), (12, 13, 15, 14), (14, 15, 17, 16), (16, 17, 19, 18), (18, 19, 21, 20), (20, 21, 23, 22), (22, 23, 25, 24), (24, 25, 27, 26), (26, 27, 29, 28), (28, 29, 31, 30), (30, 31, 33, 32), (32, 33, 35, 34), (34, 35, 37, 36), (36, 37, 39, 38), (38, 39, 41, 40), (40, 41, 43, 42), (42, 43, 45, 44), (44, 45, 47, 46), (46, 47, 49, 48), (48, 49, 51, 50), (50, 51, 53, 52), (52, 53, 55, 54), (54, 55, 57, 56), (56, 57, 59, 58), (58, 59, 61, 60), (3, 1, 63, 61, 59, 57, 55, 53, 51, 49, 47, 45, 43, 41, 39, 37, 35, 33, 31, 29, 27, 25, 23, 21, 19, 17, 15, 13, 11, 9, 7, 5), (62, 63, 1, 0), (60, 61, 63, 62), (0, 2, 4, 6, 8, 10, 12, 14, 16, 18, 20, 22, 24, 26, 28, 30, 32, 34, 36, 38, 40, 42, 44, 46, 48, 50, 52, 54, 56, 58, 60, 62)])
me_cylinder_004.materials.append(mat_metal)
me_cylinder_004.use_remesh_preserve_volume = False
me_cylinder_004.use_remesh_preserve_attributes = False
me_cylinder_004.use_mirror_vertex_groups = False
me_cylinder_004.update()
me_cylinder_003 = bpy.data.meshes.new('Cylinder.003')
me_cylinder_003.from_pydata([(0.0, 1.0, -1.0), (0.0, 1.0, 1.0), (0.1951, 0.9808, -1.0), (0.1951, 0.9808, 1.0), (0.3827, 0.9239, -1.0), (0.3827, 0.9239, 1.0), (0.5556, 0.8315, -1.0), (0.5556, 0.8315, 1.0), (0.7071, 0.7071, -1.0), (0.7071, 0.7071, 1.0), (0.8315, 0.5556, -1.0), (0.8315, 0.5556, 1.0), (0.9239, 0.3827, -1.0), (0.9239, 0.3827, 1.0), (0.9808, 0.1951, -1.0), (0.9808, 0.1951, 1.0), (1.0, 7.55e-08, -1.0), (1.0, 7.55e-08, 1.0), (0.9808, -0.1951, -1.0), (0.9808, -0.1951, 1.0), (0.9239, -0.3827, -1.0), (0.9239, -0.3827, 1.0), (0.8315, -0.5556, -1.0), (0.8315, -0.5556, 1.0), (0.7071, -0.7071, -1.0), (0.7071, -0.7071, 1.0), (0.5556, -0.8315, -1.0), (0.5556, -0.8315, 1.0), (0.3827, -0.9239, -1.0), (0.3827, -0.9239, 1.0), (0.1951, -0.9808, -1.0), (0.1951, -0.9808, 1.0), (-3.258e-07, -1.0, -1.0), (-3.258e-07, -1.0, 1.0), (-0.1951, -0.9808, -1.0), (-0.1951, -0.9808, 1.0), (-0.3827, -0.9239, -1.0), (-0.3827, -0.9239, 1.0), (-0.5556, -0.8315, -1.0), (-0.5556, -0.8315, 1.0), (-0.7071, -0.7071, -1.0), (-0.7071, -0.7071, 1.0), (-0.8315, -0.5556, -1.0), (-0.8315, -0.5556, 1.0), (-0.9239, -0.3827, -1.0), (-0.9239, -0.3827, 1.0), (-0.9808, -0.1951, -1.0), (-0.9808, -0.1951, 1.0), (-1.0, 9.656e-07, -1.0), (-1.0, 9.656e-07, 1.0), (-0.9808, 0.1951, -1.0), (-0.9808, 0.1951, 1.0), (-0.9239, 0.3827, -1.0), (-0.9239, 0.3827, 1.0), (-0.8315, 0.5556, -1.0), (-0.8315, 0.5556, 1.0), (-0.7071, 0.7071, -1.0), (-0.7071, 0.7071, 1.0), (-0.5556, 0.8315, -1.0), (-0.5556, 0.8315, 1.0), (-0.3827, 0.9239, -1.0), (-0.3827, 0.9239, 1.0), (-0.1951, 0.9808, -1.0), (-0.1951, 0.9808, 1.0)], [], [(0, 1, 3, 2), (2, 3, 5, 4), (4, 5, 7, 6), (6, 7, 9, 8), (8, 9, 11, 10), (10, 11, 13, 12), (12, 13, 15, 14), (14, 15, 17, 16), (16, 17, 19, 18), (18, 19, 21, 20), (20, 21, 23, 22), (22, 23, 25, 24), (24, 25, 27, 26), (26, 27, 29, 28), (28, 29, 31, 30), (30, 31, 33, 32), (32, 33, 35, 34), (34, 35, 37, 36), (36, 37, 39, 38), (38, 39, 41, 40), (40, 41, 43, 42), (42, 43, 45, 44), (44, 45, 47, 46), (46, 47, 49, 48), (48, 49, 51, 50), (50, 51, 53, 52), (52, 53, 55, 54), (54, 55, 57, 56), (56, 57, 59, 58), (58, 59, 61, 60), (3, 1, 63, 61, 59, 57, 55, 53, 51, 49, 47, 45, 43, 41, 39, 37, 35, 33, 31, 29, 27, 25, 23, 21, 19, 17, 15, 13, 11, 9, 7, 5), (62, 63, 1, 0), (60, 61, 63, 62), (0, 2, 4, 6, 8, 10, 12, 14, 16, 18, 20, 22, 24, 26, 28, 30, 32, 34, 36, 38, 40, 42, 44, 46, 48, 50, 52, 54, 56, 58, 60, 62)])
me_cylinder_003.materials.append(mat_material_004)
me_cylinder_003.use_remesh_preserve_volume = False
me_cylinder_003.use_remesh_preserve_attributes = False
me_cylinder_003.use_mirror_vertex_groups = False
me_cylinder_003.update()
me_cylinder_002 = bpy.data.meshes.new('Cylinder.002')
me_cylinder_002.from_pydata([(0.0, 1.0, -1.0), (0.0, 1.0, 1.0), (0.1951, 0.9808, -1.0), (0.1951, 0.9808, 1.0), (0.3827, 0.9239, -1.0), (0.3827, 0.9239, 1.0), (0.5556, 0.8315, -1.0), (0.5556, 0.8315, 1.0), (0.7071, 0.7071, -1.0), (0.7071, 0.7071, 1.0), (0.8315, 0.5556, -1.0), (0.8315, 0.5556, 1.0), (0.9239, 0.3827, -1.0), (0.9239, 0.3827, 1.0), (0.9808, 0.1951, -1.0), (0.9808, 0.1951, 1.0), (1.0, 7.55e-08, -1.0), (1.0, 7.55e-08, 1.0), (0.9808, -0.1951, -1.0), (0.9808, -0.1951, 1.0), (0.9239, -0.3827, -1.0), (0.9239, -0.3827, 1.0), (0.8315, -0.5556, -1.0), (0.8315, -0.5556, 1.0), (0.7071, -0.7071, -1.0), (0.7071, -0.7071, 1.0), (0.5556, -0.8315, -1.0), (0.5556, -0.8315, 1.0), (0.3827, -0.9239, -1.0), (0.3827, -0.9239, 1.0), (0.1951, -0.9808, -1.0), (0.1951, -0.9808, 1.0), (-3.258e-07, -1.0, -1.0), (-3.258e-07, -1.0, 1.0), (-0.1951, -0.9808, -1.0), (-0.1951, -0.9808, 1.0), (-0.3827, -0.9239, -1.0), (-0.3827, -0.9239, 1.0), (-0.5556, -0.8315, -1.0), (-0.5556, -0.8315, 1.0), (-0.7071, -0.7071, -1.0), (-0.7071, -0.7071, 1.0), (-0.8315, -0.5556, -1.0), (-0.8315, -0.5556, 1.0), (-0.9239, -0.3827, -1.0), (-0.9239, -0.3827, 1.0), (-0.9808, -0.1951, -1.0), (-0.9808, -0.1951, 1.0), (-1.0, 9.656e-07, -1.0), (-1.0, 9.656e-07, 1.0), (-0.9808, 0.1951, -1.0), (-0.9808, 0.1951, 1.0), (-0.9239, 0.3827, -1.0), (-0.9239, 0.3827, 1.0), (-0.8315, 0.5556, -1.0), (-0.8315, 0.5556, 1.0), (-0.7071, 0.7071, -1.0), (-0.7071, 0.7071, 1.0), (-0.5556, 0.8315, -1.0), (-0.5556, 0.8315, 1.0), (-0.3827, 0.9239, -1.0), (-0.3827, 0.9239, 1.0), (-0.1951, 0.9808, -1.0), (-0.1951, 0.9808, 1.0)], [], [(0, 1, 3, 2), (2, 3, 5, 4), (4, 5, 7, 6), (6, 7, 9, 8), (8, 9, 11, 10), (10, 11, 13, 12), (12, 13, 15, 14), (14, 15, 17, 16), (16, 17, 19, 18), (18, 19, 21, 20), (20, 21, 23, 22), (22, 23, 25, 24), (24, 25, 27, 26), (26, 27, 29, 28), (28, 29, 31, 30), (30, 31, 33, 32), (32, 33, 35, 34), (34, 35, 37, 36), (36, 37, 39, 38), (38, 39, 41, 40), (40, 41, 43, 42), (42, 43, 45, 44), (44, 45, 47, 46), (46, 47, 49, 48), (48, 49, 51, 50), (50, 51, 53, 52), (52, 53, 55, 54), (54, 55, 57, 56), (56, 57, 59, 58), (58, 59, 61, 60), (3, 1, 63, 61, 59, 57, 55, 53, 51, 49, 47, 45, 43, 41, 39, 37, 35, 33, 31, 29, 27, 25, 23, 21, 19, 17, 15, 13, 11, 9, 7, 5), (62, 63, 1, 0), (60, 61, 63, 62), (0, 2, 4, 6, 8, 10, 12, 14, 16, 18, 20, 22, 24, 26, 28, 30, 32, 34, 36, 38, 40, 42, 44, 46, 48, 50, 52, 54, 56, 58, 60, 62)])
me_cylinder_002.materials.append(mat_black)
me_cylinder_002.use_remesh_preserve_volume = False
me_cylinder_002.use_remesh_preserve_attributes = False
me_cylinder_002.use_mirror_vertex_groups = False
me_cylinder_002.update()
me_circle_001 = bpy.data.meshes.new('Circle.001')
me_circle_001.from_pydata([], [], [])
me_circle_001.use_remesh_preserve_volume = False
me_circle_001.use_remesh_preserve_attributes = False
me_circle_001.use_mirror_vertex_groups = False
me_circle_001.update()
me_cube = bpy.data.meshes.new('Cube')
me_cube.from_pydata([(0.1043, 0.1043, -1.822), (0.1043, -0.1043, -1.822), (-0.1043, -0.1043, -1.822), (-0.1043, 0.1043, -1.822), (0.1043, 0.1043, 1.435), (0.1043, -0.1043, 1.435), (-0.1043, -0.1043, 1.435), (-0.1043, 0.1043, 1.435)], [], [(0, 1, 2, 3), (4, 7, 6, 5), (0, 4, 5, 1), (1, 5, 6, 2), (2, 6, 7, 3), (4, 0, 3, 7)])
me_cube.materials.append(mat_material_001)
me_cube.use_remesh_preserve_volume = False
me_cube.use_remesh_preserve_attributes = False
me_cube.use_mirror_vertex_groups = False
me_cube.update()
me_circle = bpy.data.meshes.new('Circle')
me_circle.from_pydata([], [], [])
me_circle.use_remesh_preserve_volume = False
me_circle.use_remesh_preserve_attributes = False
me_circle.use_mirror_vertex_groups = False
me_circle.update()
me_sphere = bpy.data.meshes.new('Sphere')
me_sphere.from_pydata([(-1.333e-06, 1.25e-06, 31.62), (-22.88, 16.62, 14.14), (8.74, 26.9, 14.14), (28.28, 4.856e-07, 14.14), (-8.74, 26.9, -14.14), (22.88, 16.62, -14.14), (-28.28, -7.508e-07, -14.14), (1.432e-06, -1.515e-06, -31.62), (-13.45, 9.772, 26.9), (5.137, 15.81, 26.9), (-8.313, 25.58, 16.63), (-26.9, 5.941e-07, 16.63), (16.63, 1.043e-06, 26.9), (21.76, 15.81, 16.63), (-30.08, 9.772, -1.941e-06), (-18.59, 25.58, -2.13e-06), (4.973e-08, 31.62, -1.581e-06), (18.59, 25.58, -5.047e-07), (30.08, 9.772, 6.886e-07), (-21.76, 15.81, -16.63), (8.313, 25.58, -16.63), (26.9, -8.593e-07, -16.63), (-16.63, -1.308e-06, -26.9), (-5.137, 15.81, -26.9), (13.45, 9.772, -26.9), (-24.33, 17.68, -2.035e-06), (-20.73, 21.1, 7.071), (-21.46, 21.63, -2.082e-06), (-19.66, 23.34, 3.536), (-22.53, 19.39, 3.536), (-22.9, 19.65, -2.059e-06), (-20.02, 23.61, -2.106e-06), (-20.2, 22.22, 5.303), (-19.12, 24.46, 1.768), (-21.63, 20.25, 5.303), (-23.43, 18.53, 1.768), (-20.56, 22.49, 1.768), (-21.1, 21.37, 3.536), (-22.0, 20.51, 1.768), (-22.18, 20.64, -2.071e-06), (-20.74, 22.62, -2.094e-06), (-19.93, 22.78, 4.419), (-19.39, 23.9, 2.652), (-22.08, 19.82, 4.419), (-22.98, 18.96, 2.652), (-21.01, 22.06, 0.8839), (-20.11, 22.92, 2.652), (-21.82, 20.38, 3.536), (-20.38, 22.36, 3.536), (-21.73, 21.07, 0.8839), (-22.26, 19.95, 2.652), (-20.29, 23.05, 0.8839), (-19.57, 24.04, 0.8839), (-19.84, 23.48, 1.768), (-20.83, 21.93, 2.652), (-21.55, 20.94, 2.652), (-21.28, 21.5, 1.768), (-23.16, 19.09, 0.8839), (-22.45, 20.08, 0.8839), (-22.71, 19.52, 1.768), (-21.37, 20.81, 4.419), (-20.65, 21.8, 4.419), (-20.92, 21.24, 5.303), (-6.725, 4.886, 29.26), (-18.17, 13.2, 20.52), (2.569, 7.906, 29.26), (6.939, 21.36, 20.52), (0.2137, 26.24, 15.38), (-15.6, 21.1, 15.38), (-24.89, 8.312, 15.38), (-29.18, 4.886, -7.071), (-26.48, 13.2, 7.071), (-13.66, 26.24, -7.071), (4.37, 29.26, 7.071), (-4.37, 29.26, -7.071), (13.66, 26.24, 7.071), (20.73, 21.1, -7.071), (-25.02, 7.906, -15.38), (-15.25, 21.36, -15.38), (-0.2137, 26.24, -15.38), (15.6, 21.1, -15.38), (-22.45, -1.03e-06, -20.52), (-8.313, -1.412e-06, -29.26), (-6.939, 21.36, -20.52), (-2.569, 7.906, -29.26), (18.17, 13.2, -20.52), (6.725, 4.886, -29.26), (-10.88, 17.68, 21.76), (-4.156, 12.79, 26.9), (-1.588, 20.7, 21.76), (-20.17, 4.886, 21.76), (-28.49, 4.886, 8.313), (-4.156, 28.6, 8.313), (-13.45, 25.58, 8.313), (-9.294, 28.6, -1.855e-06), (-25.92, 12.79, -8.313), (-20.17, 20.7, -8.313), (4.156, 28.6, -8.313), (9.294, 28.6, -1.043e-06), (13.45, 25.58, -8.313), (-13.45, 15.81, -21.76), (-19.19, 7.906, -21.76), (-10.88, 7.906, -26.9), (10.88, 17.68, -21.76), (1.588, 20.7, -21.76), (4.156, 12.79, -26.9), (-19.08, 24.81, 0.4419)], [], [(9, 13, 12), (3, 12, 13), (18, 3, 13), (13, 17, 18), (21, 18, 5), (30, 25, 19), (26, 32, 10), (25, 35, 1), (34, 26, 1), (31, 40, 19), (40, 27, 19), (27, 39, 19), (39, 30, 19), (32, 41, 10), (41, 28, 10), (28, 42, 10), (42, 33, 10), (51, 36, 45), (45, 40, 51), (31, 51, 40), (40, 45, 27), (51, 31, 52), (52, 53, 51), (36, 51, 53), (53, 52, 33), (42, 28, 46), (46, 53, 42), (33, 42, 53), (53, 46, 36), (54, 36, 46), (46, 48, 54), (37, 54, 48), (48, 46, 28), (54, 37, 55), (55, 56, 54), (36, 54, 56), (56, 55, 38), (49, 27, 45), (45, 56, 49), (38, 49, 56), (56, 45, 36), (50, 38, 55), (55, 47, 50), (29, 50, 47), (47, 55, 37), (30, 57, 25), (57, 35, 25), (57, 30, 58), (58, 59, 57), (35, 57, 59), (59, 58, 38), (50, 29, 44), (44, 59, 50), (38, 50, 59), (59, 44, 35), (49, 38, 58), (58, 39, 49), (27, 49, 39), (39, 58, 30), (60, 34, 43), (43, 47, 60), (37, 60, 47), (47, 43, 29), (60, 37, 61), (61, 62, 60), (34, 60, 62), (62, 61, 32), (34, 62, 26), (62, 32, 26), (41, 32, 61), (61, 48, 41), (28, 41, 48), (48, 61, 37), (35, 44, 1), (44, 29, 1), (29, 43, 1), (43, 34, 1), (68, 10, 87), (87, 64, 68), (1, 68, 64), (64, 87, 8), (88, 8, 87), (87, 89, 88), (9, 88, 89), (89, 87, 10), (67, 2, 66), (66, 89, 67), (10, 67, 89), (89, 66, 9), (88, 9, 65), (65, 63, 88), (8, 88, 63), (65, 0, 63), (90, 11, 69), (69, 64, 90), (8, 90, 64), (64, 69, 1), (9, 66, 13), (66, 2, 13), (0, 65, 12), (65, 9, 12), (91, 14, 71), (71, 69, 91), (11, 91, 69), (69, 71, 1), (92, 16, 73), (73, 67, 92), (10, 92, 67), (67, 73, 2), (92, 10, 93), (93, 94, 92), (16, 92, 94), (94, 93, 15), (72, 4, 74), (74, 94, 72), (15, 72, 94), (94, 74, 16), (17, 76, 18), (76, 5, 18), (2, 75, 13), (75, 17, 13), (77, 19, 95), (95, 70, 77), (6, 77, 70), (70, 95, 14), (78, 4, 72), (72, 96, 78), (19, 78, 96), (96, 72, 15), (79, 20, 97), (97, 74, 79), (4, 79, 74), (74, 97, 16), (98, 16, 97), (97, 99, 98), (17, 98, 99), (99, 97, 20), (80, 5, 76), (76, 99, 80), (20, 80, 99), (99, 76, 17), (98, 17, 75), (75, 73, 98), (16, 98, 73), (73, 75, 2), (100, 23, 83), (83, 78, 100), (19, 100, 78), (78, 83, 4), (100, 19, 101), (101, 102, 100), (23, 100, 102), (102, 101, 22), (82, 7, 84), (84, 102, 82), (22, 82, 102), (102, 84, 23), (81, 22, 101), (101, 77, 81), (6, 81, 77), (77, 101, 19), (103, 24, 85), (85, 80, 103), (20, 103, 80), (80, 85, 5), (103, 20, 104), (104, 105, 103), (24, 103, 105), (105, 104, 23), (84, 7, 86), (86, 105, 84), (23, 84, 105), (105, 86, 24), (83, 23, 104), (104, 79, 83), (4, 83, 79), (79, 104, 20), (5, 85, 21), (85, 24, 21), (14, 95, 25), (95, 19, 25), (1, 71, 25), (71, 14, 25), (10, 68, 26), (68, 1, 26), (19, 96, 31), (96, 15, 31), (15, 93, 33), (93, 10, 33), (52, 106, 33), (106, 15, 33), (15, 106, 31), (106, 52, 31)])
me_sphere.use_remesh_preserve_volume = False
me_sphere.use_remesh_preserve_attributes = False
me_sphere.use_mirror_vertex_groups = False
me_sphere.update()
me_cylinder_008 = bpy.data.meshes.new('Cylinder.008')
me_cylinder_008.from_pydata([(-0.1951, -0.9808, -1.0), (-0.1951, -0.9808, 0.389), (-0.3827, -0.9239, -1.0), (-0.3827, -0.9239, 0.4503), (-0.5556, -0.8315, -1.0), (-0.5556, -0.8315, 0.5955), (-0.7071, -0.7071, -1.0), (-0.7071, -0.7071, 0.7677), (-0.8315, -0.5556, -1.0), (-0.8315, -0.5556, 0.9149), (-0.9239, -0.3827, -1.0), (-0.9239, -0.3827, 0.9942), (-0.9808, -0.1951, -1.0), (-0.9808, -0.1951, 1.0), (-1.0, 9.656e-07, -1.0), (-1.0, 9.656e-07, 1.0), (-0.9808, 0.1951, -1.0), (-0.9808, 0.1951, 1.0), (-0.9239, 0.3827, -1.0), (-0.9239, 0.3827, 0.9942), (-0.8315, 0.5556, -1.0), (-0.8315, 0.5556, 0.9149), (-0.7071, 0.7071, -1.0), (-0.7071, 0.7071, 0.7677), (-0.5556, 0.8315, -1.0), (-0.5556, 0.8315, 0.5955), (-0.3827, 0.9239, -1.0), (-0.3827, 0.9239, 0.4503), (-0.1951, 0.9808, -1.0), (-0.1951, 0.9808, 0.389)], [], [(0, 1, 3, 2), (2, 3, 5, 4), (4, 5, 7, 6), (6, 7, 9, 8), (8, 9, 11, 10), (10, 11, 13, 12), (12, 13, 15, 14), (14, 15, 17, 16), (16, 17, 19, 18), (18, 19, 21, 20), (20, 21, 23, 22), (22, 23, 25, 24), (24, 25, 27, 26), (26, 27, 29, 28)])
me_cylinder_008.materials.append(mat_black_001)
me_cylinder_008.use_remesh_preserve_volume = False
me_cylinder_008.use_remesh_preserve_attributes = False
me_cylinder_008.use_mirror_vertex_groups = False
me_cylinder_008.update()
me_icosphere_005 = bpy.data.meshes.new('Icosphere.005')
me_icosphere_005.from_pydata([(0.0, 0.0, -1.0), (0.7236, -0.5257, -0.4472), (-0.2764, -0.8506, -0.4472), (-0.8944, 0.0, -0.4472), (-0.2764, 0.8506, -0.4472), (0.7236, 0.5257, -0.4472), (0.2764, -0.8506, 0.4472), (-0.7236, -0.5257, 0.4472), (-0.7236, 0.5257, 0.4472), (0.2764, 0.8506, 0.4472), (0.8944, 0.0, 0.4472), (0.0, 0.0, 1.0), (0.4253, -0.309, -0.8507), (0.2629, -0.809, -0.5257), (-0.1625, -0.5, -0.8507), (0.4253, 0.309, -0.8507), (0.8506, 0.0, -0.5257), (-0.6882, -0.5, -0.5257), (-0.5257, 0.0, -0.8507), (-0.6882, 0.5, -0.5257), (-0.1625, 0.5, -0.8507), (0.2629, 0.809, -0.5257), (0.9511, 0.309, 0.0), (0.9511, -0.309, 0.0), (0.5878, -0.809, 0.0), (0.0, -1.0, 0.0), (-0.5878, -0.809, 0.0), (-0.9511, -0.309, 0.0), (-0.9511, 0.309, 0.0), (-0.5878, 0.809, 0.0), (0.0, 1.0, 0.0), (0.5878, 0.809, 0.0), (0.6882, -0.5, 0.5257), (-0.2629, -0.809, 0.5257), (-0.8506, 0.0, 0.5257), (-0.2629, 0.809, 0.5257), (0.6882, 0.5, 0.5257), (0.5257, 0.0, 0.8507), (0.1625, -0.5, 0.8507), (-0.4253, -0.309, 0.8507), (-0.4253, 0.309, 0.8507), (0.1625, 0.5, 0.8507)], [], [(0, 12, 14), (1, 12, 16), (0, 14, 18), (0, 18, 20), (0, 20, 15), (1, 16, 23), (2, 13, 25), (3, 17, 27), (4, 19, 29), (5, 21, 31), (1, 23, 24), (2, 25, 26), (3, 27, 28), (4, 29, 30), (5, 31, 22), (6, 32, 38), (7, 33, 39), (8, 34, 40), (9, 35, 41), (10, 36, 37), (14, 13, 2), (14, 12, 13), (12, 1, 13), (16, 15, 5), (16, 12, 15), (12, 0, 15), (18, 17, 3), (18, 14, 17), (14, 2, 17), (20, 19, 4), (20, 18, 19), (18, 3, 19), (15, 21, 5), (15, 20, 21), (20, 4, 21), (23, 22, 10), (23, 16, 22), (16, 5, 22), (25, 24, 6), (25, 13, 24), (13, 1, 24), (27, 26, 7), (27, 17, 26), (17, 2, 26), (29, 28, 8), (29, 19, 28), (19, 3, 28), (31, 30, 9), (31, 21, 30), (21, 4, 30), (24, 32, 6), (24, 23, 32), (23, 10, 32), (26, 33, 7), (26, 25, 33), (25, 6, 33), (28, 34, 8), (28, 27, 34), (27, 7, 34), (30, 35, 9), (30, 29, 35), (29, 8, 35), (22, 36, 10), (22, 31, 36), (31, 9, 36), (38, 37, 11), (38, 32, 37), (32, 10, 37), (39, 38, 11), (39, 33, 38), (33, 6, 38), (40, 39, 11), (40, 34, 39), (34, 7, 39), (41, 40, 11), (41, 35, 40), (35, 8, 40), (37, 41, 11), (37, 36, 41), (36, 9, 41)])
me_icosphere_005.materials.append(mat_green)
me_icosphere_005.use_remesh_preserve_volume = False
me_icosphere_005.use_remesh_preserve_attributes = False
me_icosphere_005.use_mirror_vertex_groups = False
me_icosphere_005.update()
me_icosphere_002 = bpy.data.meshes.new('Icosphere.002')
me_icosphere_002.from_pydata([(0.0, 0.0, -1.0), (0.7236, -0.5257, -0.4472), (-0.2764, -0.8506, -0.4472), (-0.8944, 0.0, -0.4472), (-0.2764, 0.8506, -0.4472), (0.7236, 0.5257, -0.4472), (0.2764, -0.8506, 0.4472), (-0.7236, -0.5257, 0.4472), (-0.7236, 0.5257, 0.4472), (0.2764, 0.8506, 0.4472), (0.8944, 0.0, 0.4472), (0.0, 0.0, 1.0), (0.4253, -0.309, -0.8507), (0.2629, -0.809, -0.5257), (-0.1625, -0.5, -0.8507), (0.4253, 0.309, -0.8507), (0.8506, 0.0, -0.5257), (-0.6882, -0.5, -0.5257), (-0.5257, 0.0, -0.8507), (-0.6882, 0.5, -0.5257), (-0.1625, 0.5, -0.8507), (0.2629, 0.809, -0.5257), (0.9511, 0.309, 0.0), (0.9511, -0.309, 0.0), (0.5878, -0.809, 0.0), (0.0, -1.0, 0.0), (-0.5878, -0.809, 0.0), (-0.9511, -0.309, 0.0), (-0.9511, 0.309, 0.0), (-0.5878, 0.809, 0.0), (0.0, 1.0, 0.0), (0.5878, 0.809, 0.0), (0.6882, -0.5, 0.5257), (-0.2629, -0.809, 0.5257), (-0.8506, 0.0, 0.5257), (-0.2629, 0.809, 0.5257), (0.6882, 0.5, 0.5257), (0.5257, 0.0, 0.8507), (0.1625, -0.5, 0.8507), (-0.4253, -0.309, 0.8507), (-0.4253, 0.309, 0.8507), (0.1625, 0.5, 0.8507)], [], [(0, 12, 14), (1, 12, 16), (0, 14, 18), (0, 18, 20), (0, 20, 15), (1, 16, 23), (2, 13, 25), (3, 17, 27), (4, 19, 29), (5, 21, 31), (1, 23, 24), (2, 25, 26), (3, 27, 28), (4, 29, 30), (5, 31, 22), (6, 32, 38), (7, 33, 39), (8, 34, 40), (9, 35, 41), (10, 36, 37), (14, 13, 2), (14, 12, 13), (12, 1, 13), (16, 15, 5), (16, 12, 15), (12, 0, 15), (18, 17, 3), (18, 14, 17), (14, 2, 17), (20, 19, 4), (20, 18, 19), (18, 3, 19), (15, 21, 5), (15, 20, 21), (20, 4, 21), (23, 22, 10), (23, 16, 22), (16, 5, 22), (25, 24, 6), (25, 13, 24), (13, 1, 24), (27, 26, 7), (27, 17, 26), (17, 2, 26), (29, 28, 8), (29, 19, 28), (19, 3, 28), (31, 30, 9), (31, 21, 30), (21, 4, 30), (24, 32, 6), (24, 23, 32), (23, 10, 32), (26, 33, 7), (26, 25, 33), (25, 6, 33), (28, 34, 8), (28, 27, 34), (27, 7, 34), (30, 35, 9), (30, 29, 35), (29, 8, 35), (22, 36, 10), (22, 31, 36), (31, 9, 36), (38, 37, 11), (38, 32, 37), (32, 10, 37), (39, 38, 11), (39, 33, 38), (33, 6, 38), (40, 39, 11), (40, 34, 39), (34, 7, 39), (41, 40, 11), (41, 35, 40), (35, 8, 40), (37, 41, 11), (37, 36, 41), (36, 9, 41)])
me_icosphere_002.materials.append(mat_red)
me_icosphere_002.use_remesh_preserve_volume = False
me_icosphere_002.use_remesh_preserve_attributes = False
me_icosphere_002.use_mirror_vertex_groups = False
me_icosphere_002.update()
me_cylinder_007 = bpy.data.meshes.new('Cylinder.007')
me_cylinder_007.from_pydata([(-0.1951, -0.9808, -1.0), (-0.1951, -0.9808, 0.389), (-0.3827, -0.9239, -1.0), (-0.3827, -0.9239, 0.4503), (-0.5556, -0.8315, -1.0), (-0.5556, -0.8315, 0.5955), (-0.7071, -0.7071, -1.0), (-0.7071, -0.7071, 0.7677), (-0.8315, -0.5556, -1.0), (-0.8315, -0.5556, 0.9149), (-0.9239, -0.3827, -1.0), (-0.9239, -0.3827, 0.9942), (-0.9808, -0.1951, -1.0), (-0.9808, -0.1951, 1.0), (-1.0, 9.656e-07, -1.0), (-1.0, 9.656e-07, 1.0), (-0.9808, 0.1951, -1.0), (-0.9808, 0.1951, 1.0), (-0.9239, 0.3827, -1.0), (-0.9239, 0.3827, 0.9942), (-0.8315, 0.5556, -1.0), (-0.8315, 0.5556, 0.9149), (-0.7071, 0.7071, -1.0), (-0.7071, 0.7071, 0.7677), (-0.5556, 0.8315, -1.0), (-0.5556, 0.8315, 0.5955), (-0.3827, 0.9239, -1.0), (-0.3827, 0.9239, 0.4503), (-0.1951, 0.9808, -1.0), (-0.1951, 0.9808, 0.389)], [], [(0, 1, 3, 2), (2, 3, 5, 4), (4, 5, 7, 6), (6, 7, 9, 8), (8, 9, 11, 10), (10, 11, 13, 12), (12, 13, 15, 14), (14, 15, 17, 16), (16, 17, 19, 18), (18, 19, 21, 20), (20, 21, 23, 22), (22, 23, 25, 24), (24, 25, 27, 26), (26, 27, 29, 28)])
me_cylinder_007.materials.append(mat_black_001)
me_cylinder_007.use_remesh_preserve_volume = False
me_cylinder_007.use_remesh_preserve_attributes = False
me_cylinder_007.use_mirror_vertex_groups = False
me_cylinder_007.update()
me_cylinder_006 = bpy.data.meshes.new('Cylinder.006')
me_cylinder_006.from_pydata([(-0.1951, -0.9808, -1.0), (-0.1951, -0.9808, 0.389), (-0.3827, -0.9239, -1.0), (-0.3827, -0.9239, 0.4503), (-0.5556, -0.8315, -1.0), (-0.5556, -0.8315, 0.5955), (-0.7071, -0.7071, -1.0), (-0.7071, -0.7071, 0.7677), (-0.8315, -0.5556, -1.0), (-0.8315, -0.5556, 0.9149), (-0.9239, -0.3827, -1.0), (-0.9239, -0.3827, 0.9942), (-0.9808, -0.1951, -1.0), (-0.9808, -0.1951, 1.0), (-1.0, 9.656e-07, -1.0), (-1.0, 9.656e-07, 1.0), (-0.9808, 0.1951, -1.0), (-0.9808, 0.1951, 1.0), (-0.9239, 0.3827, -1.0), (-0.9239, 0.3827, 0.9942), (-0.8315, 0.5556, -1.0), (-0.8315, 0.5556, 0.9149), (-0.7071, 0.7071, -1.0), (-0.7071, 0.7071, 0.7677), (-0.5556, 0.8315, -1.0), (-0.5556, 0.8315, 0.5955), (-0.3827, 0.9239, -1.0), (-0.3827, 0.9239, 0.4503), (-0.1951, 0.9808, -1.0), (-0.1951, 0.9808, 0.389)], [], [(0, 1, 3, 2), (2, 3, 5, 4), (4, 5, 7, 6), (6, 7, 9, 8), (8, 9, 11, 10), (10, 11, 13, 12), (12, 13, 15, 14), (14, 15, 17, 16), (16, 17, 19, 18), (18, 19, 21, 20), (20, 21, 23, 22), (22, 23, 25, 24), (24, 25, 27, 26), (26, 27, 29, 28)])
me_cylinder_006.materials.append(mat_black_001)
me_cylinder_006.use_remesh_preserve_volume = False
me_cylinder_006.use_remesh_preserve_attributes = False
me_cylinder_006.use_mirror_vertex_groups = False
me_cylinder_006.update()
me_icosphere_000 = bpy.data.meshes.new('Icosphere.000')
me_icosphere_000.from_pydata([(0.0, 0.0, -1.0), (0.7236, -0.5257, -0.4472), (-0.2764, -0.8506, -0.4472), (-0.8944, 0.0, -0.4472), (-0.2764, 0.8506, -0.4472), (0.7236, 0.5257, -0.4472), (0.2764, -0.8506, 0.4472), (-0.7236, -0.5257, 0.4472), (-0.7236, 0.5257, 0.4472), (0.2764, 0.8506, 0.4472), (0.8944, 0.0, 0.4472), (0.0, 0.0, 1.0), (0.4253, -0.309, -0.8507), (0.2629, -0.809, -0.5257), (-0.1625, -0.5, -0.8507), (0.4253, 0.309, -0.8507), (0.8506, 0.0, -0.5257), (-0.6882, -0.5, -0.5257), (-0.5257, 0.0, -0.8507), (-0.6882, 0.5, -0.5257), (-0.1625, 0.5, -0.8507), (0.2629, 0.809, -0.5257), (0.9511, 0.309, 0.0), (0.9511, -0.309, 0.0), (0.5878, -0.809, 0.0), (0.0, -1.0, 0.0), (-0.5878, -0.809, 0.0), (-0.9511, -0.309, 0.0), (-0.9511, 0.309, 0.0), (-0.5878, 0.809, 0.0), (0.0, 1.0, 0.0), (0.5878, 0.809, 0.0), (0.6882, -0.5, 0.5257), (-0.2629, -0.809, 0.5257), (-0.8506, 0.0, 0.5257), (-0.2629, 0.809, 0.5257), (0.6882, 0.5, 0.5257), (0.5257, 0.0, 0.8507), (0.1625, -0.5, 0.8507), (-0.4253, -0.309, 0.8507), (-0.4253, 0.309, 0.8507), (0.1625, 0.5, 0.8507)], [], [(0, 12, 14), (1, 12, 16), (0, 14, 18), (0, 18, 20), (0, 20, 15), (1, 16, 23), (2, 13, 25), (3, 17, 27), (4, 19, 29), (5, 21, 31), (1, 23, 24), (2, 25, 26), (3, 27, 28), (4, 29, 30), (5, 31, 22), (6, 32, 38), (7, 33, 39), (8, 34, 40), (9, 35, 41), (10, 36, 37), (14, 13, 2), (14, 12, 13), (12, 1, 13), (16, 15, 5), (16, 12, 15), (12, 0, 15), (18, 17, 3), (18, 14, 17), (14, 2, 17), (20, 19, 4), (20, 18, 19), (18, 3, 19), (15, 21, 5), (15, 20, 21), (20, 4, 21), (23, 22, 10), (23, 16, 22), (16, 5, 22), (25, 24, 6), (25, 13, 24), (13, 1, 24), (27, 26, 7), (27, 17, 26), (17, 2, 26), (29, 28, 8), (29, 19, 28), (19, 3, 28), (31, 30, 9), (31, 21, 30), (21, 4, 30), (24, 32, 6), (24, 23, 32), (23, 10, 32), (26, 33, 7), (26, 25, 33), (25, 6, 33), (28, 34, 8), (28, 27, 34), (27, 7, 34), (30, 35, 9), (30, 29, 35), (29, 8, 35), (22, 36, 10), (22, 31, 36), (31, 9, 36), (38, 37, 11), (38, 32, 37), (32, 10, 37), (39, 38, 11), (39, 33, 38), (33, 6, 38), (40, 39, 11), (40, 34, 39), (34, 7, 39), (41, 40, 11), (41, 35, 40), (35, 8, 40), (37, 41, 11), (37, 36, 41), (36, 9, 41)])
me_icosphere_000.materials.append(mat_green)
me_icosphere_000.use_remesh_preserve_volume = False
me_icosphere_000.use_remesh_preserve_attributes = False
me_icosphere_000.use_mirror_vertex_groups = False
me_icosphere_000.update()
me_cube_005 = bpy.data.meshes.new('Cube.005')
me_cube_005.from_pydata([(0.2501, -0.8645, -1.0), (0.2501, 0.7815, -1.0), (1.0, 0.7815, -1.0), (1.0, -0.8645, -1.0), (0.2501, -0.02109, 0.6754), (0.2501, 0.6813, 0.5783), (1.0, 0.6813, 0.5783), (1.0, -0.02109, 0.6754), (0.2501, 0.9004, 0.0), (1.0, 0.9004, 0.0), (0.2501, 0.9969, -0.5), (1.0, 0.9969, -0.5), (0.2501, 0.7558, 0.5), (1.0, 0.7558, 0.4723), (0.2501, 0.9218, -0.75), (1.0, 0.9218, -0.75), (0.2501, 0.7024, 0.5905), (1.0, 0.7024, 0.6532), (0.2501, 0.962, -0.25), (1.0, 0.962, -0.25), (0.2501, 0.8267, 0.25), (1.0, 0.8267, 0.25), (0.2501, -0.7767, 0.0), (1.0, -0.7767, 0.0), (0.2501, -0.2905, 0.4945), (1.0, -1.0, -0.5), (0.2501, -1.0, -0.5), (1.0, -0.2905, 0.5222), (0.2501, -0.09852, 0.6535), (1.0, -1.0, -0.75), (0.2501, -1.0, -0.75), (1.0, -0.09852, 0.6541), (0.2501, -0.5367, 0.2736), (1.0, -0.95, -0.25), (0.2501, -0.95, -0.25), (1.0, -0.5367, 0.2718), (0.2501, -0.0417, 0.6734), (1.0, -0.9379, -0.875), (0.2501, -0.9379, -0.875), (1.0, -0.0417, 0.6734), (0.2501, -0.6613, 0.131), (1.0, -0.8754, -0.125), (0.2501, -0.8754, -0.125), (1.0, -0.6613, 0.1295), (0.2501, -0.184, 0.6031), (1.0, -1.0, -0.625), (0.2501, -1.0, -0.625), (1.0, -0.184, 0.6308), (0.2501, -0.4106, 0.3798), (1.0, -0.9927, -0.375), (0.2501, -0.9927, -0.375), (1.0, -0.4106, 0.4076), (0.2501, 0.3301, 0.7412), (1.0, 0.3301, 0.7412), (0.2501, 0.5057, 0.7124), (1.0, 0.1545, 0.7322), (0.2501, 0.1545, 0.7322), (1.0, 0.5057, 0.7124), (0.2501, 0.5935, 0.6754), (1.0, 0.06672, 0.7124), (0.2501, 0.06672, 0.7124), (1.0, 0.5935, 0.6754), (0.2501, 0.4179, 0.7322), (1.0, 0.2423, 0.7412), (0.2501, 0.2423, 0.7412), (1.0, 0.4179, 0.7322), (0.2501, 0.6374, 0.6422), (1.0, 0.02281, 0.6969), (0.2501, 0.02281, 0.6969), (1.0, 0.6374, 0.6422), (0.2501, 0.374, 0.7379), (1.0, 0.2862, 0.7423), (0.2501, 0.2862, 0.7423), (1.0, 0.374, 0.7379), (0.2501, 0.5496, 0.6969), (1.0, 0.1106, 0.7239), (0.2501, 0.1106, 0.7239), (1.0, 0.5496, 0.6969), (0.2501, 0.4618, 0.7239), (1.0, 0.1984, 0.7379), (0.2501, 0.1984, 0.7379), (1.0, 0.4618, 0.7239)], [], [(64, 72, 52), (80, 64, 52), (80, 52, 70), (56, 80, 70), (56, 70, 62), (76, 56, 62), (76, 62, 78), (60, 76, 78), (60, 78, 54), (68, 60, 54), (68, 54, 74), (4, 68, 74), (4, 74, 58), (4, 58, 36), (58, 66, 36), (66, 28, 36), (66, 44, 28), (66, 5, 44), (5, 24, 44), (5, 16, 12), (5, 12, 24), (12, 20, 24), (20, 48, 24), (20, 32, 48), (20, 40, 32), (20, 8, 40), (8, 22, 40), (8, 42, 22), (8, 18, 42), (18, 34, 42), (18, 50, 34), (18, 10, 50), (10, 26, 50), (10, 46, 26), (10, 14, 46), (14, 30, 46), (14, 38, 30), (14, 1, 38), (1, 0, 38), (14, 15, 2, 1), (53, 71, 63), (53, 63, 79), (73, 53, 79), (73, 79, 55), (65, 73, 55), (65, 55, 75), (81, 65, 75), (81, 75, 59), (57, 81, 59), (57, 59, 67), (77, 57, 67), (77, 67, 7), (61, 77, 7), (61, 7, 39), (69, 61, 39), (69, 39, 31), (69, 31, 47), (6, 13, 17), (6, 69, 47), (6, 47, 27), (6, 27, 13), (27, 51, 13), (51, 21, 13), (51, 35, 21), (35, 43, 21), (43, 9, 21), (43, 23, 9), (23, 41, 9), (41, 19, 9), (41, 33, 19), (33, 49, 19), (49, 11, 19), (49, 25, 11), (25, 45, 11), (45, 15, 11), (45, 29, 15), (29, 37, 15), (37, 2, 15), (37, 3, 2), (0, 3, 37, 38), (0, 1, 2, 3), (69, 6, 5, 66), (20, 21, 9, 8), (18, 19, 11, 10), (16, 17, 13, 12), (10, 11, 15, 14), (12, 13, 21, 20), (8, 9, 19, 18), (5, 6, 17, 16), (43, 40, 22, 23), (49, 50, 26, 25), (47, 44, 24, 27), (45, 46, 30, 29), (51, 48, 32, 35), (41, 42, 34, 33), (39, 36, 28, 31), (29, 30, 38, 37), (35, 32, 40, 43), (33, 34, 50, 49), (31, 28, 44, 47), (25, 26, 46, 45), (27, 24, 48, 51), (23, 22, 42, 41), (7, 4, 36, 39), (71, 53, 52, 72), (81, 57, 54, 78), (75, 55, 56, 76), (77, 61, 58, 74), (79, 63, 64, 80), (73, 65, 62, 70), (67, 59, 60, 68), (61, 69, 66, 58), (63, 71, 72, 64), (65, 81, 78, 62), (59, 75, 76, 60), (57, 77, 74, 54), (55, 79, 80, 56), (53, 73, 70, 52), (7, 67, 68, 4)])
me_cube_005.materials.append(mat_black_001)
me_cube_005.use_remesh_preserve_volume = False
me_cube_005.use_remesh_preserve_attributes = False
me_cube_005.use_mirror_vertex_groups = False
me_cube_005.update()
me_cube_007 = bpy.data.meshes.new('Cube.007')
me_cube_007.from_pydata([(-0.537, -1.021, 1.647), (-0.537, 0.9206, 1.647), (0.8128, 0.9206, 1.647), (0.8128, -1.021, 1.647), (-0.537, -1.021, 5.463), (-0.537, 0.9206, 5.463), (0.8128, 0.9206, 5.463), (0.8128, -1.021, 5.463), (-0.537, -0.05038, 6.63), (-0.537, -0.05038, 1.647), (0.8128, -0.05038, 6.63), (0.8128, -0.05038, 1.647), (-0.537, 0.4351, 6.433), (-0.537, -0.5358, 1.647), (0.8128, -0.5358, 6.433), (0.8128, 0.4351, 1.647), (-0.537, -0.5358, 6.433), (-0.537, 0.4351, 1.647), (0.8128, 0.4351, 6.433), (0.8128, -0.5358, 1.647), (-0.537, 0.6778, 6.108), (-0.537, -0.7786, 1.647), (0.8128, -0.7786, 6.108), (0.8128, 0.6778, 1.647), (-0.537, -0.7786, 6.108), (-0.537, 0.6778, 1.647), (0.8128, 0.6778, 6.108), (0.8128, -0.7786, 1.647), (-0.537, 0.1924, 6.584), (-0.537, -0.2931, 1.647), (0.8128, -0.2931, 6.584), (0.8128, 0.1924, 1.647), (-0.537, -0.2931, 6.584), (-0.537, 0.1924, 1.647), (0.8128, 0.1924, 6.584), (0.8128, -0.2931, 1.647)], [], [(20, 5, 1, 25), (5, 6, 2, 1), (22, 7, 3, 27), (0, 3, 7, 4), (25, 1, 2, 23), (26, 6, 5, 20), (32, 8, 9, 29), (34, 10, 11, 31), (29, 9, 11, 35), (30, 10, 8, 32), (28, 12, 17, 33), (30, 14, 19, 35), (33, 17, 15, 31), (34, 18, 12, 28), (24, 16, 13, 21), (26, 18, 15, 23), (21, 13, 19, 27), (22, 14, 16, 24), (12, 20, 25, 17), (14, 22, 27, 19), (17, 25, 23, 15), (18, 26, 20, 12), (16, 32, 29, 13), (18, 34, 31, 15), (13, 29, 35, 19), (14, 30, 32, 16), (8, 28, 33, 9), (10, 30, 35, 11), (9, 33, 31, 11), (10, 34, 28, 8), (21, 0, 4, 24), (6, 26, 23, 2), (0, 21, 27, 3), (7, 22, 24, 4)])
me_cube_007.materials.append(mat_black_002)
me_cube_007.use_remesh_preserve_volume = False
me_cube_007.use_remesh_preserve_attributes = False
me_cube_007.use_mirror_vertex_groups = False
me_cube_007.update()
me_cube_006 = bpy.data.meshes.new('Cube.006')
me_cube_006.from_pydata([(-0.537, -1.021, 2.657), (-0.537, 0.9206, 2.657), (0.8128, 0.9206, 2.657), (0.8128, -1.021, 2.657), (-0.537, -1.021, 5.463), (-0.537, 0.9206, 5.463), (0.8128, 0.9206, 5.463), (0.8128, -1.021, 5.463), (-0.537, -0.05038, 6.63), (-0.537, -0.05038, 2.657), (0.8128, -0.05038, 6.63), (0.8128, -0.05038, 2.657), (-0.537, 0.4351, 6.433), (-0.537, -0.5358, 2.657), (0.8128, -0.5358, 6.433), (0.8128, 0.4351, 2.657), (-0.537, -0.5358, 6.433), (-0.537, 0.4351, 2.657), (0.8128, 0.4351, 6.433), (0.8128, -0.5358, 2.657), (-0.537, 0.6778, 6.108), (-0.537, -0.7786, 2.657), (0.8128, -0.7786, 6.108), (0.8128, 0.6778, 2.657), (-0.537, -0.7786, 6.108), (-0.537, 0.6778, 2.657), (0.8128, 0.6778, 6.108), (0.8128, -0.7786, 2.657), (-0.537, 0.1924, 6.584), (-0.537, -0.2931, 2.657), (0.8128, -0.2931, 6.584), (0.8128, 0.1924, 2.657), (-0.537, -0.2931, 6.584), (-0.537, 0.1924, 2.657), (0.8128, 0.1924, 6.584), (0.8128, -0.2931, 2.657)], [], [(20, 5, 1, 25), (5, 6, 2, 1), (22, 7, 3, 27), (0, 3, 7, 4), (25, 1, 2, 23), (26, 6, 5, 20), (32, 8, 9, 29), (34, 10, 11, 31), (29, 9, 11, 35), (30, 10, 8, 32), (28, 12, 17, 33), (30, 14, 19, 35), (33, 17, 15, 31), (34, 18, 12, 28), (24, 16, 13, 21), (26, 18, 15, 23), (21, 13, 19, 27), (22, 14, 16, 24), (12, 20, 25, 17), (14, 22, 27, 19), (17, 25, 23, 15), (18, 26, 20, 12), (16, 32, 29, 13), (18, 34, 31, 15), (13, 29, 35, 19), (14, 30, 32, 16), (8, 28, 33, 9), (10, 30, 35, 11), (9, 33, 31, 11), (10, 34, 28, 8), (21, 0, 4, 24), (6, 26, 23, 2), (0, 21, 27, 3), (7, 22, 24, 4)])
me_cube_006.materials.append(mat_charcoal_001)
me_cube_006.use_remesh_preserve_volume = False
me_cube_006.use_remesh_preserve_attributes = False
me_cube_006.use_mirror_vertex_groups = False
me_cube_006.update()
me_plane_000 = bpy.data.meshes.new('Plane.000')
me_plane_000.from_pydata([(-0.08038, -0.5139, 0.0), (-0.2978, -0.5139, 0.0), (-0.08038, 0.05931, 0.0), (-0.2978, 0.05931, 0.0), (0.06732, -0.2273, 0.0), (-0.5023, -0.2273, 0.0), (0.0447, -0.08399, 0.0), (-0.471, -0.3706, 0.0), (0.0447, -0.3706, 0.0), (-0.471, -0.08399, 0.0), (0.01037, -0.01234, 0.0), (-0.4234, -0.4422, 0.0), (0.01037, -0.4422, 0.0), (-0.4234, -0.01234, 0.0), (0.06195, -0.1556, 0.0), (-0.4949, -0.2989, 0.0), (0.06195, -0.2989, 0.0), (-0.4949, -0.1556, 0.0)], [], [(13, 10, 2, 3), (15, 16, 4, 5), (17, 14, 6, 9), (11, 12, 8, 7), (9, 6, 10, 13), (7, 8, 16, 15), (5, 4, 14, 17), (1, 0, 12, 11)])
me_plane_000.materials.append(mat_charcoal_001)
me_plane_000.use_remesh_preserve_volume = False
me_plane_000.use_remesh_preserve_attributes = False
me_plane_000.use_mirror_vertex_groups = False
me_plane_000.update()
me_cylinder_009 = bpy.data.meshes.new('Cylinder.009')
me_cylinder_009.from_pydata([(-0.1951, -0.9808, -1.0), (-0.1951, -0.9808, 0.389), (-0.3827, -0.9239, -1.0), (-0.3827, -0.9239, 0.4503), (-0.5556, -0.8315, -1.0), (-0.5556, -0.8315, 0.5955), (-0.7071, -0.7071, -1.0), (-0.7071, -0.7071, 0.7677), (-0.8315, -0.5556, -1.0), (-0.8315, -0.5556, 0.9149), (-0.9239, -0.3827, -1.0), (-0.9239, -0.3827, 0.9942), (-0.9808, -0.1951, -1.0), (-0.9808, -0.1951, 1.0), (-1.0, 9.656e-07, -1.0), (-1.0, 9.656e-07, 1.0), (-0.9808, 0.1951, -1.0), (-0.9808, 0.1951, 1.0), (-0.9239, 0.3827, -1.0), (-0.9239, 0.3827, 0.9942), (-0.8315, 0.5556, -1.0), (-0.8315, 0.5556, 0.9149), (-0.7071, 0.7071, -1.0), (-0.7071, 0.7071, 0.7677), (-0.5556, 0.8315, -1.0), (-0.5556, 0.8315, 0.5955), (-0.3827, 0.9239, -1.0), (-0.3827, 0.9239, 0.4503), (-0.1951, 0.9808, -1.0), (-0.1951, 0.9808, 0.389)], [], [(0, 1, 3, 2), (2, 3, 5, 4), (4, 5, 7, 6), (6, 7, 9, 8), (8, 9, 11, 10), (10, 11, 13, 12), (12, 13, 15, 14), (14, 15, 17, 16), (16, 17, 19, 18), (18, 19, 21, 20), (20, 21, 23, 22), (22, 23, 25, 24), (24, 25, 27, 26), (26, 27, 29, 28)])
me_cylinder_009.materials.append(mat_black_002)
me_cylinder_009.use_remesh_preserve_volume = False
me_cylinder_009.use_remesh_preserve_attributes = False
me_cylinder_009.use_mirror_vertex_groups = False
me_cylinder_009.update()
me_cylinder_000 = bpy.data.meshes.new('Cylinder.000')
me_cylinder_000.from_pydata([(0.0, 1.0, 1.501), (0.0, 1.0, 1.909), (0.1951, 0.9808, 1.501), (0.1951, 0.9808, 1.909), (0.3827, 0.9239, 1.501), (0.3827, 0.9239, 1.909), (0.5556, 0.8315, 1.501), (0.5556, 0.8315, 1.909), (0.7071, 0.7071, 1.501), (0.7071, 0.7071, 1.909), (0.8315, 0.5556, 1.501), (0.8315, 0.5556, 1.909), (0.9239, 0.3827, 1.501), (0.9239, 0.3827, 1.909), (0.9808, 0.1951, 1.501), (0.9808, 0.1951, 1.909), (1.0, 0.0, 1.501), (1.0, 0.0, 1.909), (0.9808, -0.1951, 1.501), (0.9808, -0.1951, 1.909), (0.9239, -0.3827, 1.501), (0.9239, -0.3827, 1.909), (0.8315, -0.5556, 1.501), (0.8315, -0.5556, 1.909), (0.7071, -0.7071, 1.501), (0.7071, -0.7071, 1.909), (0.5556, -0.8315, 1.501), (0.5556, -0.8315, 1.909), (0.3827, -0.9239, 1.501), (0.3827, -0.9239, 1.909), (0.1951, -0.9808, 1.501), (0.1951, -0.9808, 1.909), (-3.258e-07, -1.0, 1.501), (-3.258e-07, -1.0, 1.909), (-0.1951, -0.9808, 1.501), (-0.1951, -0.9808, 1.909), (-0.3827, -0.9239, 1.501), (-0.3827, -0.9239, 1.909), (-0.5556, -0.8315, 1.501), (-0.5556, -0.8315, 1.909), (-0.7071, -0.7071, 1.501), (-0.7071, -0.7071, 1.909), (-0.8315, -0.5556, 1.501), (-0.8315, -0.5556, 1.909), (-0.9239, -0.3827, 1.501), (-0.9239, -0.3827, 1.909), (-0.9808, -0.1951, 1.501), (-0.9808, -0.1951, 1.909), (-1.0, 9.656e-07, 1.501), (-1.0, 9.656e-07, 1.909), (-0.9808, 0.1951, 1.501), (-0.9808, 0.1951, 1.909), (-0.9239, 0.3827, 1.501), (-0.9239, 0.3827, 1.909), (-0.8315, 0.5556, 1.501), (-0.8315, 0.5556, 1.909), (-0.7071, 0.7071, 1.501), (-0.7071, 0.7071, 1.909), (-0.5556, 0.8315, 1.501), (-0.5556, 0.8315, 1.909), (-0.3827, 0.9239, 1.501), (-0.3827, 0.9239, 1.909), (-0.1951, 0.9808, 1.501), (-0.1951, 0.9808, 1.909)], [], [(0, 1, 3, 2), (2, 3, 5, 4), (4, 5, 7, 6), (6, 7, 9, 8), (8, 9, 11, 10), (10, 11, 13, 12), (12, 13, 15, 14), (14, 15, 17, 16), (16, 17, 19, 18), (18, 19, 21, 20), (20, 21, 23, 22), (22, 23, 25, 24), (24, 25, 27, 26), (26, 27, 29, 28), (28, 29, 31, 30), (30, 31, 33, 32), (32, 33, 35, 34), (34, 35, 37, 36), (36, 37, 39, 38), (38, 39, 41, 40), (40, 41, 43, 42), (42, 43, 45, 44), (44, 45, 47, 46), (46, 47, 49, 48), (48, 49, 51, 50), (50, 51, 53, 52), (52, 53, 55, 54), (54, 55, 57, 56), (56, 57, 59, 58), (58, 59, 61, 60), (3, 1, 63), (3, 63, 61), (3, 61, 5), (61, 59, 5), (59, 7, 5), (59, 57, 7), (57, 9, 7), (57, 55, 9), (55, 11, 9), (55, 53, 11), (53, 13, 11), (53, 51, 13), (51, 15, 13), (51, 49, 15), (49, 17, 15), (49, 47, 17), (47, 19, 17), (47, 45, 19), (45, 21, 19), (45, 43, 21), (43, 23, 21), (43, 41, 23), (41, 25, 23), (41, 39, 25), (39, 27, 25), (39, 37, 27), (37, 29, 27), (37, 35, 29), (35, 31, 29), (35, 33, 31), (1, 0, 62, 63), (60, 61, 63, 62), (0, 2, 62), (2, 60, 62), (2, 4, 60), (4, 58, 60), (4, 6, 58), (6, 56, 58), (6, 8, 56), (8, 54, 56), (8, 10, 54), (10, 52, 54), (10, 12, 52), (12, 50, 52), (12, 14, 50), (14, 48, 50), (14, 16, 48), (16, 46, 48), (16, 18, 46), (18, 44, 46), (18, 20, 44), (20, 42, 44), (20, 22, 42), (22, 40, 42), (22, 24, 40), (24, 38, 40), (24, 26, 38), (26, 36, 38), (26, 28, 36), (28, 34, 36), (28, 30, 34), (30, 32, 34)])
me_cylinder_000.materials.append(mat_material_004_1)
me_cylinder_000.use_remesh_preserve_volume = False
me_cylinder_000.use_remesh_preserve_attributes = False
me_cylinder_000.use_mirror_vertex_groups = False
me_cylinder_000.update()
me_cube_008 = bpy.data.meshes.new('Cube.008')
me_cube_008.from_pydata([(0.7357, -0.9115, 0.4122), (0.7357, 0.9302, 0.4122), (0.8689, 0.9302, 0.4122), (0.8689, -0.9115, 0.4122), (0.7357, -0.9115, 0.6322), (0.7357, 0.9302, 0.6322), (0.8689, 0.9302, 0.6322), (0.8689, -0.9115, 0.6322), (0.7357, 0.009368, 1.904), (0.7357, 0.009368, -1.0), (0.8689, 0.009368, 1.904), (0.8689, 0.009368, -1.0), (0.7357, 0.4698, 1.904), (0.7357, -0.451, -1.0), (0.8689, -0.451, 1.904), (0.8689, 0.4698, -1.0), (0.7357, -0.451, 1.904), (0.7357, 0.4698, -1.0), (0.8689, 0.4698, 1.904), (0.8689, -0.451, -1.0)], [], [(12, 5, 1, 17), (5, 6, 2, 1), (14, 7, 3, 19), (0, 3, 7, 4), (17, 1, 2, 15), (18, 6, 5, 12), (16, 8, 9, 13), (18, 10, 11, 15), (13, 9, 11, 19), (14, 10, 8, 16), (8, 12, 17, 9), (10, 14, 19, 11), (9, 17, 15, 11), (10, 18, 12, 8), (13, 0, 4, 16), (6, 18, 15, 2), (0, 13, 19, 3), (7, 14, 16, 4)])
me_cube_008.materials.append(mat_white_001)
me_cube_008.use_remesh_preserve_volume = False
me_cube_008.use_remesh_preserve_attributes = False
me_cube_008.use_mirror_vertex_groups = False
me_cube_008.update()
me_plane_003 = bpy.data.meshes.new('Plane.003')
me_plane_003.from_pydata([(1.0, -1.544, 0.0), (0.489, -1.544, 0.0), (0.9706, -0.8659, 0.0), (0.4338, -0.8659, 0.0)], [], [(1, 0, 2, 3)])
me_plane_003.materials.append(mat_black_003)
me_plane_003.use_remesh_preserve_volume = False
me_plane_003.use_remesh_preserve_attributes = False
me_plane_003.use_mirror_vertex_groups = False
me_plane_003.update()
me_plane_001 = bpy.data.meshes.new('Plane.001')
me_plane_001.from_pydata([(1.0, -1.544, 0.0), (0.489, -1.544, 0.0), (1.23, 1.0, 0.0), (0.2402, 1.0, 0.0)], [], [(1, 0, 2, 3)])
me_plane_001.materials.append(mat_black_003)
me_plane_001.use_remesh_preserve_volume = False
me_plane_001.use_remesh_preserve_attributes = False
me_plane_001.use_mirror_vertex_groups = False
me_plane_001.update()
me_plane = bpy.data.meshes.new('Plane')
me_plane.from_pydata([(1.0, -1.544, 0.0), (0.489, -1.544, 0.0), (1.23, 1.0, 0.0), (0.2402, 1.0, 0.0)], [], [(1, 0, 2, 3)])
me_plane.materials.append(mat_black_003)
me_plane.use_remesh_preserve_volume = False
me_plane.use_remesh_preserve_attributes = False
me_plane.use_mirror_vertex_groups = False
me_plane.update()
me_cube_009 = bpy.data.meshes.new('Cube.009')
me_cube_009.from_pydata([(-0.6297, -1.0, -0.5311), (-0.6297, 1.0, -0.5311), (0.5372, 1.0, -0.5311), (0.5372, -1.0, -0.5311), (-0.6297, -1.0, 1.0), (-0.6297, 1.0, 1.0), (0.5372, 1.0, 1.0), (0.5372, -1.0, 1.0), (-0.6297, 0.0, 1.496), (0.5372, 0.0, 1.496), (-0.6297, 0.5, 1.424), (0.5372, -0.5, 1.424), (-0.6297, -0.5, 1.424), (0.5372, 0.5, 1.424), (-0.6297, 0.75, 1.313), (0.5372, -0.75, 1.313), (-0.6297, -0.75, 1.313), (0.5372, 0.75, 1.313), (-0.6297, 0.25, 1.479), (0.5372, -0.25, 1.479), (-0.6297, -0.25, 1.479), (0.5372, 0.25, 1.479)], [], [(20, 8, 18), (12, 20, 18), (12, 18, 10), (16, 12, 10), (16, 10, 14), (4, 16, 14), (4, 14, 5), (5, 0, 4), (1, 0, 5), (5, 6, 2, 1), (21, 9, 19), (21, 19, 11), (13, 21, 11), (13, 11, 15), (17, 13, 15), (17, 15, 7), (6, 17, 7), (6, 7, 3), (6, 3, 2), (0, 3, 7, 4), (0, 1, 2, 3), (17, 6, 5, 14), (19, 9, 8, 20), (21, 13, 10, 18), (15, 11, 12, 16), (13, 17, 14, 10), (11, 19, 20, 12), (9, 21, 18, 8), (7, 15, 16, 4)])
me_cube_009.polygons.foreach_set('material_index', [0, 0, 0, 0, 0, 0, 0, 0, 0, 0, 0, 0, 0, 0, 0, 0, 0, 0, 0, 0, 0, 1, 1, 1, 1, 1, 1, 1, 1])
me_cube_009.materials.append(mat_wood)
me_cube_009.materials.append(mat_black_003)
me_cube_009.use_remesh_preserve_volume = False
me_cube_009.use_remesh_preserve_attributes = False
me_cube_009.use_mirror_vertex_groups = False
me_cube_009.update()
me_cube_016 = bpy.data.meshes.new('Cube.016')
me_cube_016.from_pydata([(0.4114, -1.0, -1.749), (0.4114, -0.9008, -1.749), (0.5196, -0.9008, -1.749), (0.5196, -1.0, -1.749), (0.4114, -1.0, -0.4536), (0.4114, -0.9008, -0.4536), (0.5196, -0.9008, -0.4536), (0.5196, -1.0, -0.4536), (0.4114, -0.9008, -1.049), (0.4114, -1.0, -1.049), (0.5196, -0.9008, -1.049), (0.5196, -1.0, -1.049)], [], [(1, 0, 9, 8), (8, 10, 2, 1), (10, 11, 3, 2), (0, 3, 11, 9), (0, 1, 2, 3), (7, 6, 5, 4), (4, 5, 8, 9), (5, 6, 10, 8), (6, 7, 11, 10), (7, 4, 9, 11)])
me_cube_016.materials.append(mat_wood)
me_cube_016.use_remesh_preserve_volume = False
me_cube_016.use_remesh_preserve_attributes = False
me_cube_016.use_mirror_vertex_groups = False
me_cube_016.update()

# ---- curves / text
txt_text = bpy.data.curves.new('Text', 'FONT')
txt_text.dimensions = '2D'
txt_text.body = 'SIG'
txt_text.materials.append(mat_metal)
txt_text.use_path_clamp = True
txt_text.bevel_resolution = 0
txt_text_001 = bpy.data.curves.new('Text.001', 'FONT')
txt_text_001.dimensions = '2D'
txt_text_001.body = '15'
txt_text_001.materials.append(mat_white)
txt_text_001.use_path_clamp = True
txt_text_001.bevel_resolution = 0

# ---- objects
ob_icosphere_002 = bpy.data.objects.new('Icosphere.002', me_icosphere_004)
ob_cylinder_005 = bpy.data.objects.new('Cylinder.005', me_cylinder_001)
ob_cube_021 = bpy.data.objects.new('Cube.021', me_cube_038)
ob_cube_018 = bpy.data.objects.new('Cube.018', me_cube_036)
ob_cube_016 = bpy.data.objects.new('Cube.016', me_cube_034)
ob_cube_013 = bpy.data.objects.new('Cube.013', me_cube_033)
ob_cube_012 = bpy.data.objects.new('Cube.012', me_cube_032)
ob_cube_010 = bpy.data.objects.new('Cube.010', me_cube_031)
ob_cube_009 = bpy.data.objects.new('Cube.009', me_cube_030)
ob_cube_008 = bpy.data.objects.new('Cube.008', me_cube_029)
ob_cube_007 = bpy.data.objects.new('Cube.007', me_cube_020)
ob_cube_006 = bpy.data.objects.new('Cube.006', me_cube_019)
ob_cube_005 = bpy.data.objects.new('Cube.005', me_cube_018)
ob_cube_004 = bpy.data.objects.new('Cube.004', me_cube_004)
ob_cube_003 = bpy.data.objects.new('Cube.003', me_cube_001)
ob_icosphere_001 = bpy.data.objects.new('Icosphere.001', me_icosphere_001)
ob_cylinder_003 = bpy.data.objects.new('Cylinder.003', me_cylinder_005)
ob_plane = bpy.data.objects.new('Plane', me_plane_002)
ob_cube_023 = bpy.data.objects.new('Cube.023', me_cube_028)
ob_text = bpy.data.objects.new('Text', txt_text)
ob_cube_022 = bpy.data.objects.new('Cube.022', me_cube_027)
ob_cube_020 = bpy.data.objects.new('Cube.020', me_cube_025)
ob_cube_019 = bpy.data.objects.new('Cube.019', me_cube_024)
ob_cube_017 = bpy.data.objects.new('Cube.017', me_cube_022)
ob_cube_015 = bpy.data.objects.new('Cube.015', me_cube_017)
ob_cube_014 = bpy.data.objects.new('Cube.014', me_cube_015)
ob_cube_011 = bpy.data.objects.new('Cube.011', me_cube_012)
ob_cube_002 = bpy.data.objects.new('Cube.002', me_cube_003)
ob_cube_001 = bpy.data.objects.new('Cube.001', me_cube_002)
ob_cylinder_002 = bpy.data.objects.new('Cylinder.002', me_cylinder_004)
ob_cylinder_001 = bpy.data.objects.new('Cylinder.001', me_cylinder_003)
ob_cylinder = bpy.data.objects.new('Cylinder', me_cylinder_002)
ob_circle_001 = bpy.data.objects.new('Circle.001', me_circle_001)
ob_cube = bpy.data.objects.new('Cube', me_cube)
ob_circle = bpy.data.objects.new('Circle', me_circle)
ob_camera = bpy.data.objects.new('Camera', cam_camera_001)
ob_sphere = bpy.data.objects.new('Sphere', me_sphere)
ob_lamp_001 = bpy.data.objects.new('Lamp.001', light_lamp)
ob_cylinder_008 = bpy.data.objects.new('Cylinder_008', me_cylinder_008)
ob_icosphere_005 = bpy.data.objects.new('Icosphere_005', me_icosphere_005)
ob_icosphere_004 = bpy.data.objects.new('Icosphere_004', me_icosphere_002)
ob_cylinder_007 = bpy.data.objects.new('Cylinder_007', me_cylinder_007)
ob_cylinder_006 = bpy.data.objects.new('Cylinder_006', me_cylinder_006)
ob_icosphere_003 = bpy.data.objects.new('Icosphere_003', me_icosphere_000)
ob_cube_024 = bpy.data.objects.new('Cube_024', me_cube_005)
ob_cube_025 = bpy.data.objects.new('Cube_025', me_cube_007)
ob_cube_024_001 = bpy.data.objects.new('Cube_024.001', me_cube_006)
ob_plane_001 = bpy.data.objects.new('Plane_001', me_plane_000)
ob_cylinder_003_1 = bpy.data.objects.new('Cylinder_003', me_cylinder_009)
ob_cylinder_001_1 = bpy.data.objects.new('Cylinder_001', me_cylinder_000)
ob_cube_022_1 = bpy.data.objects.new('Cube_022', me_cube_008)
ob_plane_002 = bpy.data.objects.new('Plane_002', me_plane_003)
ob_plane_001_001 = bpy.data.objects.new('Plane_001.001', me_plane_001)
ob_plane_001_1 = bpy.data.objects.new('Plane.001', me_plane)
ob_cube_023_1 = bpy.data.objects.new('Cube_023', me_cube_009)
ob_cube_022_001 = bpy.data.objects.new('Cube_022.001', me_cube_016)
ob_text_001 = bpy.data.objects.new('Text.001', txt_text_001)

# ---- transforms, parenting, visibility, modifiers, constraints
ob_icosphere_002.location = (-0.2974, -2.348, 3.946)
ob_icosphere_002.rotation_euler = (0.0, 0.0, 3.142)
ob_icosphere_002.scale = (0.2425, 0.153, 0.1408)
ob_icosphere_002.lineart.crease_threshold = 0.0
ob_cylinder_005.location = (-0.2792, -2.349, 3.904)
ob_cylinder_005.rotation_euler = (-3.142, 1.571, 0.0)
ob_cylinder_005.scale = (0.1907, 0.17, 0.1777)
ob_cylinder_005.lineart.crease_threshold = 0.0
ob_cube_021.location = (0.3073, -2.177, 3.591)
ob_cube_021.rotation_euler = (0.0, 0.0, 8.029)
ob_cube_021.scale = (0.007956, 0.008752, 0.08901)
ob_cube_021.lineart.crease_threshold = 0.0
ob_cube_018.location = (0.3073, -2.374, 3.591)
ob_cube_018.rotation_euler = (0.0, 0.0, 8.029)
ob_cube_018.scale = (0.007956, 0.008752, 0.08901)
ob_cube_018.lineart.crease_threshold = 0.0
ob_cube_016.location = (0.01888, -2.533, 3.591)
ob_cube_016.rotation_euler = (0.0, 0.0, 3.142)
ob_cube_016.scale = (0.007488, 0.008237, 0.08901)
ob_cube_016.lineart.crease_threshold = 0.0
ob_cube_013.location = (0.3432, -2.059, 3.877)
ob_cube_013.rotation_euler = (1.571, 0.0, 4.712)
ob_cube_013.scale = (0.007488, 0.007488, 0.0792)
ob_cube_013.lineart.crease_threshold = 0.0
ob_cube_012.location = (0.01888, -2.156, 3.591)
ob_cube_012.rotation_euler = (0.0, 0.0, 3.142)
ob_cube_012.scale = (0.007488, 0.008237, 0.08901)
ob_cube_012.lineart.crease_threshold = 0.0
ob_cube_010.location = (0.4631, -2.207, 3.877)
ob_cube_010.rotation_euler = (1.571, 0.0, 3.142)
ob_cube_010.scale = (0.007488, 0.007488, 0.03168)
ob_cube_010.lineart.crease_threshold = 0.0
ob_cube_009.location = (0.311, -2.431, 3.109)
ob_cube_009.rotation_euler = (1.571, 0.0, 3.142)
ob_cube_009.scale = (0.007488, 0.007488, 0.0792)
ob_cube_009.lineart.crease_threshold = 0.0
ob_cube_008.location = (0.311, -2.431, 2.231)
ob_cube_008.rotation_euler = (1.571, 0.0, 3.142)
ob_cube_008.scale = (0.007488, 0.007488, 0.0792)
ob_cube_008.lineart.crease_threshold = 0.0
ob_cube_007.location = (0.311, -2.431, 2.668)
ob_cube_007.rotation_euler = (1.571, 0.0, 3.142)
ob_cube_007.scale = (0.007488, 0.007488, 0.0792)
ob_cube_007.lineart.crease_threshold = 0.0
ob_cube_006.location = (0.311, -2.431, 1.786)
ob_cube_006.rotation_euler = (1.571, 0.0, 3.142)
ob_cube_006.scale = (0.007488, 0.007488, 0.0792)
ob_cube_006.lineart.crease_threshold = 0.0
ob_cube_005.location = (0.311, -2.431, 1.348)
ob_cube_005.rotation_euler = (1.571, 0.0, 3.142)
ob_cube_005.scale = (0.007488, 0.007488, 0.0792)
ob_cube_005.lineart.crease_threshold = 0.0
ob_cube_004.location = (0.311, -2.431, 0.5309)
ob_cube_004.rotation_euler = (1.571, 0.0, 3.142)
ob_cube_004.scale = (0.007488, 0.007488, 0.0792)
ob_cube_004.lineart.crease_threshold = 0.0
ob_cube_003.location = (0.3066, -2.503, 1.092)
ob_cube_003.rotation_euler = (0.0, 0.0, 3.142)
ob_cube_003.scale = (0.007488, 0.008237, 0.72)
ob_cube_003.lineart.crease_threshold = 0.0
ob_icosphere_001.location = (-0.2974, -2.348, 4.318)
ob_icosphere_001.rotation_euler = (0.0, 0.0, 3.142)
ob_icosphere_001.scale = (0.2425, 0.153, 0.1408)
ob_icosphere_001.lineart.crease_threshold = 0.0
ob_cylinder_003.location = (-0.2792, -2.349, 4.276)
ob_cylinder_003.rotation_euler = (-3.142, 1.571, 0.0)
ob_cylinder_003.scale = (0.1907, 0.17, 0.1777)
ob_cylinder_003.lineart.crease_threshold = 0.0
ob_plane.location = (-0.1706, -2.573, 3.767)
ob_plane.rotation_euler = (-3.142, 1.571, 0.0)
ob_plane.scale = (0.8952, 1.0, 1.0)
ob_plane.lineart.crease_threshold = 0.0
ob_cube_023.location = (-0.02024, -2.354, 4.024)
ob_cube_023.rotation_euler = (0.0, 0.0, 3.142)
ob_cube_023.scale = (0.1872, 0.2059, 0.072)
ob_cube_023.lineart.crease_threshold = 0.0
ob_text.location = (-0.1091, -2.187, 2.592)
ob_text.rotation_euler = (1.571, 0.0, 4.712)
ob_text.scale = (0.22, 0.22, 0.22)
ob_text.lineart.crease_threshold = 0.0
ob_cube_022.location = (0.05653, -2.343, 2.631)
ob_cube_022.rotation_euler = (0.0, 0.0, 3.142)
ob_cube_022.scale = (0.1872, 0.2059, 0.072)
ob_cube_022.lineart.crease_threshold = 0.0
ob_cube_020.location = (0.3481, -2.582, 3.877)
ob_cube_020.rotation_euler = (1.571, 0.0, 4.712)
ob_cube_020.scale = (0.007488, 0.007488, 0.0792)
ob_cube_020.lineart.crease_threshold = 0.0
ob_cube_019.location = (0.4631, -2.517, 3.877)
ob_cube_019.rotation_euler = (1.571, 0.0, 3.142)
ob_cube_019.scale = (0.007488, 0.007488, 0.03168)
ob_cube_019.lineart.crease_threshold = 0.0
ob_cube_017.location = (0.3073, -2.53, 3.591)
ob_cube_017.rotation_euler = (0.0, 0.0, 8.029)
ob_cube_017.scale = (0.007956, 0.008752, 0.08901)
ob_cube_017.lineart.crease_threshold = 0.0
ob_cube_015.location = (0.3115, -2.156, 3.591)
ob_cube_015.rotation_euler = (0.0, 0.0, 3.142)
ob_cube_015.scale = (0.007488, 0.008237, 0.08901)
ob_cube_015.lineart.crease_threshold = 0.0
ob_cube_014.location = (0.139, -2.343, 3.501)
ob_cube_014.rotation_euler = (0.0, 0.0, 3.142)
ob_cube_014.scale = (0.1872, 0.2059, 0.072)
ob_cube_014.lineart.crease_threshold = 0.0
ob_cube_011.location = (0.311, -2.431, 0.968)
ob_cube_011.rotation_euler = (1.571, 0.0, 3.142)
ob_cube_011.scale = (0.007488, 0.007488, 0.0792)
ob_cube_011.lineart.crease_threshold = 0.0
ob_cube_002.location = (0.3066, -2.163, 1.092)
ob_cube_002.rotation_euler = (0.0, 0.0, 3.142)
ob_cube_002.scale = (0.007488, 0.008237, 0.72)
ob_cube_002.lineart.crease_threshold = 0.0
ob_cube_001.location = (-0.03584, -2.343, 0.3175)
ob_cube_001.rotation_euler = (0.0, 0.0, 3.142)
ob_cube_001.scale = (0.1872, 0.2059, 0.072)
ob_cube_001.lineart.crease_threshold = 0.0
ob_cylinder_002.location = (-0.02994, -2.348, 0.4033)
ob_cylinder_002.rotation_euler = (0.0, 0.0, 3.142)
ob_cylinder_002.scale = (0.12, 0.12, 0.027)
ob_cylinder_002.lineart.crease_threshold = 0.0
ob_cylinder_001.location = (-0.0232, -2.348, 3.095)
ob_cylinder_001.rotation_euler = (0.0, 0.0, 3.142)
ob_cylinder_001.scale = (0.06, 0.06, 0.9)
ob_cylinder_001.lineart.crease_threshold = 0.0
ob_cylinder.location = (-0.0232, -2.348, 1.302)
ob_cylinder.rotation_euler = (0.0, 0.0, 3.142)
ob_cylinder.scale = (0.06, 0.06, 0.9)
ob_cylinder.lineart.crease_threshold = 0.0
ob_circle_001.location = (-1.507, 1.976, 3.0)
ob_circle_001.rotation_euler = (1.571, -4.266e-17, -17.28)
ob_circle_001.scale = (0.9696, 0.8298, 0.9696)
ob_circle_001.lock_rotations_4d = False
ob_circle_001.empty_display_type = 'ARROWS'
ob_circle_001.lineart.crease_threshold = 0.0
ob_cube.location = (-0.02291, -2.347, 1.972)
ob_cube.rotation_euler = (0.0, 0.0, -1.748e-07)
ob_cube.scale = (0.371, 0.371, 0.8564)
ob_cube.lock_rotations_4d = False
ob_cube.empty_display_type = 'ARROWS'
ob_cube.lineart.crease_threshold = 0.0
ob_circle.location = (3.403, -5.062, 3.0)
ob_circle.rotation_euler = (1.571, -4.266e-17, -14.14)
ob_circle.scale = (0.9696, 0.8298, 0.9696)
ob_circle.lock_rotations_4d = False
ob_circle.empty_display_type = 'ARROWS'
ob_circle.lineart.crease_threshold = 0.0
ob_camera.location = (10.0, -10.0, 11.6)
ob_camera.rotation_euler = (1.047, 0.0, 0.7854)
ob_camera.lock_rotations_4d = False
ob_camera.empty_display_type = 'ARROWS'
ob_camera.color = (0.0, 0.0, 0.0, 1.0)
ob_camera.lineart.crease_threshold = 0.0
ob_sphere.location = (-0.02993, 0.1261, 0.07312)
ob_sphere.rotation_euler = (1.571, -0.0, 1.571)
ob_sphere.lock_rotations_4d = False
ob_sphere.empty_display_type = 'ARROWS'
ob_sphere.color = (0.0, 0.0, 0.0, 1.0)
ob_sphere.show_instancer_for_render = False
ob_sphere.instance_type = 'VERTS'
ob_sphere.use_instance_vertices_rotation = True
ob_sphere.lineart.crease_threshold = 0.0
ob_lamp_001.parent = ob_sphere
ob_lamp_001.matrix_parent_inverse = Matrix(((-4.371e-08, 1.0, -2.118e-22, -0.1261), (4.371e-08, 1.911e-15, 1.0, -0.07312), (1.0, 4.371e-08, -4.371e-08, 0.02993), (0.0, 0.0, 0.0, 1.0)))
ob_lamp_001.location = (-0.02993, 0.1261, 0.07312)
ob_lamp_001.rotation_euler = (1.571, -0.0, 1.571)
ob_lamp_001.lock_rotations_4d = False
ob_lamp_001.empty_display_type = 'ARROWS'
ob_lamp_001.color = (0.0, 0.0, 0.0, 1.0)
ob_lamp_001.lineart.crease_threshold = 0.0
ob_cylinder_008.location = (-0.2278, -2.301, 3.224)
ob_cylinder_008.rotation_euler = (-3.142, 1.571, 0.0)
ob_cylinder_008.scale = (0.07627, 0.068, 0.07108)
ob_cylinder_008.lineart.crease_threshold = 0.0
ob_icosphere_005.location = (-0.2351, -2.301, 3.24)
ob_icosphere_005.rotation_euler = (0.0, -0.0, 3.142)
ob_icosphere_005.scale = (0.09699, 0.0612, 0.05634)
ob_icosphere_005.lineart.crease_threshold = 0.0
ob_icosphere_004.location = (-0.2351, -2.265, 3.092)
ob_icosphere_004.rotation_euler = (0.0, -0.0, 3.142)
ob_icosphere_004.scale = (0.09699, 0.0612, 0.05634)
ob_icosphere_004.lineart.crease_threshold = 0.0
ob_cylinder_007.location = (-0.2278, -2.266, 3.075)
ob_cylinder_007.rotation_euler = (-3.142, 1.571, 0.0)
ob_cylinder_007.scale = (0.07627, 0.068, 0.07108)
ob_cylinder_007.lineart.crease_threshold = 0.0
ob_cylinder_006.location = (-0.2278, -2.442, 3.075)
ob_cylinder_006.rotation_euler = (-3.142, 1.571, 0.0)
ob_cylinder_006.scale = (0.07627, 0.068, 0.07108)
ob_cylinder_006.lineart.crease_threshold = 0.0
ob_icosphere_003.location = (-0.2351, -2.442, 3.092)
ob_icosphere_003.rotation_euler = (0.0, -0.0, 3.142)
ob_icosphere_003.scale = (0.09699, 0.0612, 0.05634)
ob_icosphere_003.lineart.crease_threshold = 0.0
ob_cube_024.location = (-0.2307, -2.35, 3.182)
ob_cube_024.scale = (0.15, 0.2, 0.2)
ob_cube_024.lineart.crease_threshold = 0.0
ob_cube_025.location = (-0.2642, -2.358, 4.608)
ob_cube_025.rotation_euler = (0.0, -0.0, 3.142)
ob_cube_025.scale = (0.1872, 0.1988, 0.06633)
ob_cube_025.lineart.crease_threshold = 0.0
ob_cube_024_001.location = (-0.02024, -2.354, 4.615)
ob_cube_024_001.rotation_euler = (0.0, -0.0, 3.142)
ob_cube_024_001.scale = (0.1872, 0.2059, 0.072)
ob_cube_024_001.lineart.crease_threshold = 0.0
ob_plane_001.location = (-0.1706, -2.573, 4.69)
ob_plane_001.rotation_euler = (-3.142, 1.571, 0.0)
ob_plane_001.scale = (0.8952, 1.0, 1.0)
ob_plane_001.lineart.crease_threshold = 0.0
ob_cylinder_003_1.location = (-0.3414, -2.349, 4.891)
ob_cylinder_003_1.rotation_euler = (-3.142, 1.571, 0.0)
ob_cylinder_003_1.scale = (0.1907, 0.2554, 0.1682)
ob_cylinder_003_1.lineart.crease_threshold = 0.0
ob_cylinder_001_1.location = (-0.0232, -2.348, 3.095)
ob_cylinder_001_1.rotation_euler = (0.0, -0.0, 3.142)
ob_cylinder_001_1.scale = (0.06, 0.06, 0.9)
ob_cylinder_001_1.lineart.crease_threshold = 0.0
ob_cube_022_1.location = (0.05653, -2.343, 3.455)
ob_cube_022_1.rotation_euler = (0.0, -0.0, 3.142)
ob_cube_022_1.scale = (0.1872, 0.2059, 0.072)
ob_cube_022_1.lineart.crease_threshold = 0.0
ob_plane_002.location = (-0.2236, -0.9375, 1.789)
ob_plane_002.rotation_euler = (-0.0, 1.571, 0.0)
ob_plane_002.scale = (0.1, 0.1, 0.1)
ob_plane_002.lineart.crease_threshold = 0.0
ob_plane_001_001.location = (-0.2236, -0.6657, 1.652)
ob_plane_001_001.rotation_euler = (-0.0, 1.571, 0.0)
ob_plane_001_001.scale = (0.1, 0.1, 0.1)
ob_plane_001_001.lineart.crease_threshold = 0.0
ob_plane_001_1.location = (-0.2236, -0.6657, 1.884)
ob_plane_001_1.rotation_euler = (-0.0, 1.571, 0.0)
ob_plane_001_1.scale = (0.1, 0.1, 0.1)
ob_plane_001_1.lineart.crease_threshold = 0.0
ob_cube_023_1.location = (-0.03308, -0.8494, 1.604)
ob_cube_023_1.scale = (0.3, 0.3, 0.3)
ob_cube_023_1.lineart.crease_threshold = 0.0
ob_cube_022_001.location = (-0.5155, 0.1154, 1.956)
ob_cube_022_001.lineart.crease_threshold = 0.0
ob_text_001.location = (-0.4189, -2.186, 4.759)
ob_text_001.rotation_euler = (1.571, 0.0, 4.712)
ob_text_001.scale = (0.3163, 0.3163, 0.3163)
ob_text_001.lineart.crease_threshold = 0.0

# ---- collection membership
col_collection_1.objects.link(ob_icosphere_002)
col_collection_1.objects.link(ob_cylinder_005)
col_collection_1.objects.link(ob_cube_021)
col_collection_1.objects.link(ob_cube_018)
col_collection_1.objects.link(ob_cube_016)
col_collection_1.objects.link(ob_cube_013)
col_collection_1.objects.link(ob_cube_012)
col_collection_1.objects.link(ob_cube_010)
col_collection_1.objects.link(ob_cube_009)
col_collection_1.objects.link(ob_cube_008)
col_collection_1.objects.link(ob_cube_007)
col_collection_1.objects.link(ob_cube_006)
col_collection_1.objects.link(ob_cube_005)
col_collection_1.objects.link(ob_cube_004)
col_collection_1.objects.link(ob_cube_003)
col_collection_1.objects.link(ob_icosphere_001)
col_collection_1.objects.link(ob_cylinder_003)
col_collection_1.objects.link(ob_plane)
col_collection_1.objects.link(ob_cube_023)
col_collection_1.objects.link(ob_text)
col_collection_1.objects.link(ob_cube_022)
col_collection_1.objects.link(ob_cube_020)
col_collection_1.objects.link(ob_cube_019)
col_collection_1.objects.link(ob_cube_017)
col_collection_1.objects.link(ob_cube_015)
col_collection_1.objects.link(ob_cube_014)
col_collection_1.objects.link(ob_cube_011)
col_collection_1.objects.link(ob_cube_002)
col_collection_1.objects.link(ob_cube_001)
col_collection_1.objects.link(ob_cylinder_002)
col_collection_1.objects.link(ob_cylinder_001)
col_collection_1.objects.link(ob_cylinder)
col_collection_1.objects.link(ob_circle_001)
col_collection_1.objects.link(ob_cube)
col_collection_1.objects.link(ob_circle)
col_collection_2.objects.link(ob_camera)
col_collection_3.objects.link(ob_sphere)
col_collection_3.objects.link(ob_lamp_001)
col_collection_4.objects.link(ob_cylinder_008)
col_collection_4.objects.link(ob_icosphere_005)
col_collection_4.objects.link(ob_icosphere_004)
col_collection_4.objects.link(ob_cylinder_007)
col_collection_4.objects.link(ob_cylinder_006)
col_collection_4.objects.link(ob_icosphere_003)
col_collection_4.objects.link(ob_cube_024)
col_collection_5.objects.link(ob_cube_025)
col_collection_5.objects.link(ob_cube_024_001)
col_collection_5.objects.link(ob_plane_001)
col_collection_5.objects.link(ob_cylinder_003_1)
col_collection_5.objects.link(ob_cylinder_001_1)
col_collection_6.objects.link(ob_cube_022_1)
col_collection_11.objects.link(ob_plane_002)
col_collection_11.objects.link(ob_plane_001_001)
col_collection_11.objects.link(ob_plane_001_1)
col_collection_11.objects.link(ob_cube_023_1)
col_collection_11.objects.link(ob_cube_022_001)
col_collection_15.objects.link(ob_text_001)

# ---- scene / render settings (as saved in the file)
scene.camera = ob_camera
scene.frame_start = 1; scene.frame_end = 250; scene.frame_set(1)
scene.render.engine = 'BLENDER_EEVEE_NEXT'
scene.render.image_settings.color_mode = 'RGB'
scene.render.image_settings.compression = 90
scene.render.resolution_x = 128
scene.render.resolution_y = 128
scene.render.pixel_aspect_x = 100.0
scene.render.pixel_aspect_y = 100.0
scene.render.fps = 25
scene.render.dither_intensity = 0.0
scene.render.use_compositing = False
scene.render.use_sequencer = False
scene.render.bake_margin = 2
scene.render.bake_bias = 0.0
scene.render.use_stamp_time = False
scene.render.use_stamp_date = False
scene.render.use_stamp_frame = False
scene.render.use_stamp_camera = False
scene.render.use_stamp_scene = False
scene.render.use_stamp_filename = False
scene.render.use_stamp_render_time = False
scene.render.stamp_font_size = 0
scene.cycles.use_denoising = False
scene.cycles.samples = 10
scene.cycles.sampling_pattern = 'TABULATED_SOBOL'
scene.cycles.light_sampling_threshold = 0.0
scene.cycles.use_adaptive_sampling = False
scene.cycles.use_light_tree = False
scene.cycles.blur_glossy = 0.0
scene.cycles.volume_bounces = 1
scene.cycles.pixel_filter_type = 'GAUSSIAN'
scene.cycles.sample_clamp_indirect = 0.0
scene.view_settings.view_transform = 'Raw'
bpy.context.view_layer.update()
